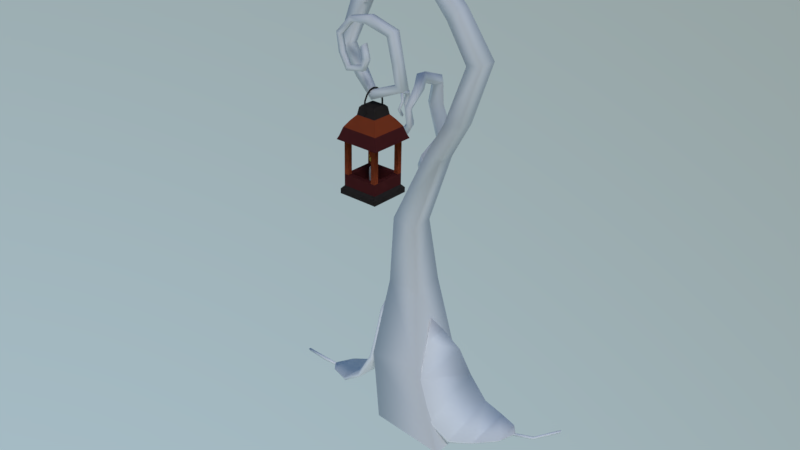 # Source: lantern.blend  (saved by Blender 2.79.0; exported with 4.5.12 LTS)
import bpy
from mathutils import Matrix  # noqa: F401  (used for matrix-valued properties, if any)

bpy.ops.wm.read_factory_settings(use_empty=True)
scene = bpy.context.scene
scene.name = 'Scene'

# ---- collections
col_collection_1 = bpy.data.collections.new('Collection 1'); scene.collection.children.link(col_collection_1)

# ---- materials (node trees are filled in below, after node groups)
mat_leaf = bpy.data.materials.new('leaf')
mat_leaf.alpha_threshold = 0.0
mat_leaf.use_transparent_shadow = False
mat_leaf.diffuse_color = (1.0, 1.0, 1.0, 1.0)
mat_leaf.roughness = 0.5
mat_leaf.specular_intensity = 0.0
mat_wood = bpy.data.materials.new('wood')
mat_wood.alpha_threshold = 0.0
mat_wood.use_transparent_shadow = False
mat_wood.roughness = 0.5
mat_wood.specular_intensity = 0.0
mat_white = bpy.data.materials.new('White')
mat_white.alpha_threshold = 0.0
mat_white.use_transparent_shadow = False
mat_white.diffuse_color = (0.9823, 0.9473, 0.8796, 1.0)
mat_white.roughness = 0.5
mat_white.specular_intensity = 0.0
mat_red = bpy.data.materials.new('Red')
mat_red.alpha_threshold = 0.0
mat_red.use_transparent_shadow = False
mat_red.diffuse_color = (0.1559, 0.0319, 0.0319, 1.0)
mat_red.roughness = 0.5
mat_red.specular_intensity = 0.0
mat_dark_orange = bpy.data.materials.new('Dark Orange')
mat_dark_orange.alpha_threshold = 0.0
mat_dark_orange.use_transparent_shadow = False
mat_dark_orange.diffuse_color = (0.4969, 0.09531, 0.0356, 1.0)
mat_dark_orange.roughness = 0.5
mat_dark_orange.specular_intensity = 0.0
mat_brown = bpy.data.materials.new('Brown')
mat_brown.alpha_threshold = 0.0
mat_brown.use_transparent_shadow = False
mat_brown.diffuse_color = (0.06125, 0.04971, 0.04519, 1.0)
mat_brown.roughness = 0.5
mat_brown.specular_intensity = 0.0
mat_emit_yellow = bpy.data.materials.new('Emit Yellow')
mat_emit_yellow.alpha_threshold = 0.0
mat_emit_yellow.use_transparent_shadow = False
mat_emit_yellow.diffuse_color = (0.8388, 0.6445, 0.1746, 1.0)
mat_emit_yellow.roughness = 0.5
mat_emit_yellow.specular_intensity = 0.0
mat_emit_dark_orange = bpy.data.materials.new('Emit Dark Orange')
mat_emit_dark_orange.alpha_threshold = 0.0
mat_emit_dark_orange.use_transparent_shadow = False
mat_emit_dark_orange.diffuse_color = (0.4969, 0.09531, 0.0356, 1.0)
mat_emit_dark_orange.roughness = 0.5
mat_emit_dark_orange.specular_intensity = 0.0
mat_emit_red = bpy.data.materials.new('Emit Red')
mat_emit_red.alpha_threshold = 0.0
mat_emit_red.use_transparent_shadow = False
mat_emit_red.diffuse_color = (0.1559, 0.0319, 0.0319, 1.0)
mat_emit_red.roughness = 0.5
mat_emit_red.specular_intensity = 0.0

# ---- node groups
ng_auto_smooth = bpy.data.node_groups.new('Auto Smooth', 'GeometryNodeTree')
_s = ng_auto_smooth.interface.new_socket(name='Geometry', in_out='OUTPUT', socket_type='NodeSocketGeometry')
_s = ng_auto_smooth.interface.new_socket(name='Geometry', in_out='INPUT', socket_type='NodeSocketGeometry')
_s = ng_auto_smooth.interface.new_socket(name='Angle', in_out='INPUT', socket_type='NodeSocketFloat')
_s.subtype = 'ANGLE'
_s.min_value = 0.0
_s.max_value = 3.142
ng_auto_smooth.is_modifier = True
_N = ng_auto_smooth.nodes; _L = ng_auto_smooth.links
n0 = _N.new('NodeGroupOutput'); n0.name = 'Group Output'; n0.location = (480, -100)
n1 = _N.new('NodeGroupInput'); n1.name = 'Group Input'; n1.location = (-420, -300)
n2 = _N.new('NodeGroupInput'); n2.name = 'Group Input.001'; n2.location = (-60, -100)
n3 = _N.new('GeometryNodeSetShadeSmooth'); n3.name = 'Set Shade Smooth'; n3.location = (120, -100)
n3.domain = 'EDGE'
n4 = _N.new('GeometryNodeSetShadeSmooth'); n4.name = 'Set Shade Smooth.001'; n4.location = (300, -100)
n5 = _N.new('GeometryNodeInputMeshEdgeAngle'); n5.name = 'Edge Angle'; n5.location = (-420, -220)
n6 = _N.new('GeometryNodeInputEdgeSmooth'); n6.name = 'Is Edge Smooth'; n6.location = (-60, -160)
n7 = _N.new('GeometryNodeInputShadeSmooth'); n7.name = 'Is Face Smooth'; n7.location = (-240, -340)
n8 = _N.new('FunctionNodeBooleanMath'); n8.name = 'Boolean Math'; n8.location = (-60, -220)
n9 = _N.new('FunctionNodeCompare'); n9.name = 'Compare'; n9.location = (-240, -180)
n9.operation = 'LESS_EQUAL'
_L.new(n5.outputs[0], n9.inputs[0])
_L.new(n4.outputs[0], n0.inputs[0])
_L.new(n1.outputs[1], n9.inputs[1])
_L.new(n9.outputs[0], n8.inputs[0])
_L.new(n7.outputs[0], n8.inputs[1])
_L.new(n2.outputs[0], n3.inputs[0])
_L.new(n6.outputs[0], n3.inputs[1])
_L.new(n3.outputs[0], n4.inputs[0])
_L.new(n8.outputs[0], n3.inputs[2])
n0.is_active_output = True

# ---- material node trees

# ---- world
world_world = bpy.data.worlds.new('World'); scene.world = world_world
world_world.use_nodes = True; world_world.node_tree.nodes.clear()
_N = world_world.node_tree.nodes; _L = world_world.node_tree.links
n0 = _N.new('ShaderNodeOutputWorld'); n0.name = 'World Output'; n0.location = (300, 300)
n1 = _N.new('ShaderNodeBackground'); n1.name = 'Background'; n1.location = (10, 300)
n1.inputs[1].default_value = 2.0
n2 = _N.new('ShaderNodeTexSky'); n2.name = 'Sky Texture'; n2.location = (-190, 300)
n2.sky_type = 'HOSEK_WILKIE'
n2.sun_direction = (0.5061, -0.01619, 0.8623)
n2.sun_elevation = 1.571
_L.new(n1.outputs[0], n0.inputs[0])
_L.new(n2.outputs[0], n1.inputs[0])
n0.is_active_output = True
world_world.color = (0.05088, 0.05088, 0.05088)
world_world.use_sun_shadow = False
world_world.sun_shadow_jitter_overblur = 0.0
world_world.cycles.sampling_method = 'MANUAL'

# ---- lights
light_sun = bpy.data.lights.new('Sun', 'SUN')
light_sun.transmission_factor = 0.0
light_sun.angle = 0.1993
light_sun.energy = 1.0
light_sun.shadow_buffer_clip_start = 0.5
light_sun.shadow_soft_size = 0.1
light_sun.shadow_cascade_max_distance = 1000.0

# ---- meshes
me_cube_001 = bpy.data.meshes.new('Cube.001')
me_cube_001.from_pydata([(0.9316, 0.3625, 0.3774), (0.04207, 1.028, -0.5914), (0.7078, -0.4038, 0.3525), (0.6384, -1.723, -0.655), (-0.4081, 0.588, -0.8356), (-0.5067, 0.04687, -1.211), (0.6102, -2.06, -1.367), (-0.2563, -0.9934, -1.783), (0.1493, -1.718, -1.919), (0.5771, -1.123, -0.08162), (1.682, 2.428, -0.9068), (1.644, 2.429, -0.9418), (1.318, 1.889, -0.5742), (1.271, 1.881, -0.6044), (1.027, 1.475, -0.3445), (0.9958, 1.489, -0.3731), (0.5561, -2.331, -2.076), (0.5298, -2.293, -2.108), (1.074, 1.492, -0.3654), (1.015, 1.532, -0.4288), (1.111, 1.213, -0.1083), (0.6287, 1.497, -0.6279), (0.9645, 0.4203, 0.3014), (0.0816, 1.07, -0.6558), (0.7615, -0.3806, 0.2746), (0.6961, -1.725, -0.7427), (-0.3338, 0.61, -0.923), (-0.4432, 0.0594, -1.285), (0.7017, -2.023, -1.437), (-0.2348, -0.9959, -1.815), (0.2116, -1.698, -1.971), (0.6584, -1.123, -0.1734), (0.5758, 1.489, -0.563), (1.053, 1.205, -0.04204), (0.9922, 1.599, -0.3703), (1.049, 1.562, -0.3045), (0.5236, -2.299, -2.104), (0.5495, -2.338, -2.071), (0.9844, 1.525, -0.328), (1.016, 1.51, -0.2982), (1.252, 1.926, -0.5515), (1.298, 1.936, -0.5135), (1.618, 2.461, -0.8922), (1.659, 2.455, -0.8593)], [], [(3, 7, 8, 6), (21, 23, 1, 32), (18, 19, 34, 35), (39, 41, 40, 38), (2, 4, 5, 9), (29, 30, 8, 7), (24, 22, 0, 2), (31, 25, 29, 27), (25, 28, 30, 29), (30, 28, 16, 17), (24, 31, 27, 26), (22, 23, 21, 20), (24, 26, 23, 22), (20, 21, 19, 18), (41, 43, 42, 40), (28, 25, 3, 6), (19, 21, 32, 34), (31, 24, 2, 9), (22, 20, 33, 0), (23, 26, 4, 1), (26, 27, 5, 4), (8, 36, 37, 6), (33, 35, 34, 32), (2, 0, 1, 4), (12, 13, 11, 10), (9, 5, 7, 3), (0, 33, 32, 1), (14, 15, 13, 12), (27, 29, 7, 5), (25, 31, 9, 3), (20, 18, 35, 33), (17, 16, 37, 36), (16, 28, 6, 37), (30, 17, 36, 8), (15, 14, 39, 38), (13, 15, 38, 40), (14, 12, 41, 39), (10, 11, 42, 43), (11, 13, 40, 42), (12, 10, 43, 41)])
me_cube_001.polygons.foreach_set('use_smooth', [True] * 40)
_uv = me_cube_001.uv_layers.new(name='UVMap')
_uv.uv.foreach_set('vector', [0.722, 0.2539, 0.728, 0.7697, 0.8172, 0.6772, 0.8178, 0.3436, 0.227, 0.6966, 0.352, 0.8518, 0.3536, 0.8519, 0.2302, 0.6967, 0.1697, 0.4565, 0.1577, 0.5025, 0.1577, 0.5025, 0.1697, 0.4565, 0.1713, 0.4645, 0.1114, 0.4539, 0.1111, 0.489, 0.1628, 0.4967, 0.4686, 0.1389, 0.4916, 0.8722, 0.6108, 0.8176, 0.6019, 0.1769, 0.7273, 0.7696, 0.8139, 0.677, 0.8172, 0.6772, 0.728, 0.7697, 0.47, 0.139, 0.3392, 0.1871, 0.3407, 0.1871, 0.4686, 0.1389, 0.6034, 0.177, 0.7214, 0.2538, 0.7273, 0.7696, 0.6125, 0.8177, 0.7214, 0.2538, 0.8145, 0.3434, 0.8139, 0.677, 0.7273, 0.7696, 0.8139, 0.677, 0.8145, 0.3434, 0.9134, 0.5217, 0.912, 0.534, 0.47, 0.139, 0.6034, 0.177, 0.6125, 0.8177, 0.493, 0.8723, 0.3392, 0.1871, 0.352, 0.8518, 0.227, 0.6966, 0.2378, 0.3192, 0.47, 0.139, 0.493, 0.8723, 0.352, 0.8518, 0.3392, 0.1871, 0.2378, 0.3192, 0.227, 0.6966, 0.1577, 0.5025, 0.1697, 0.4565, 0.1114, 0.4539, 0.05724, 0.4345, 0.05451, 0.4851, 0.1111, 0.489, 0.8145, 0.3434, 0.7214, 0.2538, 0.722, 0.2539, 0.8178, 0.3436, 0.1577, 0.5025, 0.227, 0.6966, 0.2302, 0.6967, 0.1577, 0.5025, 0.6034, 0.177, 0.47, 0.139, 0.4686, 0.1389, 0.6019, 0.1769, 0.3392, 0.1871, 0.2378, 0.3192, 0.2411, 0.3194, 0.3407, 0.1871, 0.352, 0.8518, 0.493, 0.8723, 0.4916, 0.8722, 0.3536, 0.8519, 0.493, 0.8723, 0.6125, 0.8177, 0.6108, 0.8176, 0.4916, 0.8722, 0.8172, 0.6772, 0.9115, 0.5339, 0.9129, 0.5215, 0.8178, 0.3436, 0.2411, 0.3194, 0.1697, 0.4565, 0.1577, 0.5025, 0.2302, 0.6967, 0.4686, 0.1389, 0.3407, 0.1871, 0.3536, 0.8519, 0.4916, 0.8722, 0.1114, 0.4539, 0.1111, 0.489, 0.05451, 0.4851, 0.05724, 0.4345, 0.6019, 0.1769, 0.6108, 0.8176, 0.728, 0.7697, 0.722, 0.2539, 0.3407, 0.1871, 0.2411, 0.3194, 0.2302, 0.6967, 0.3536, 0.8519, 0.1713, 0.4645, 0.1628, 0.4967, 0.1111, 0.489, 0.1114, 0.4539, 0.6125, 0.8177, 0.7273, 0.7696, 0.728, 0.7697, 0.6108, 0.8176, 0.7214, 0.2538, 0.6034, 0.177, 0.6019, 0.1769, 0.722, 0.2539, 0.2378, 0.3192, 0.1697, 0.4565, 0.1697, 0.4565, 0.2411, 0.3194, 0.912, 0.534, 0.9134, 0.5217, 0.9129, 0.5215, 0.9115, 0.5339, 0.9134, 0.5217, 0.8145, 0.3434, 0.8178, 0.3436, 0.9129, 0.5215, 0.8139, 0.677, 0.912, 0.534, 0.9115, 0.5339, 0.8172, 0.6772, 0.1628, 0.4967, 0.1713, 0.4645, 0.1713, 0.4645, 0.1628, 0.4967, 0.1111, 0.489, 0.1628, 0.4967, 0.1628, 0.4967, 0.1111, 0.489, 0.1713, 0.4645, 0.1114, 0.4539, 0.1114, 0.4539, 0.1713, 0.4645, 0.05724, 0.4345, 0.05451, 0.4851, 0.05451, 0.4851, 0.05724, 0.4345, 0.05451, 0.4851, 0.1111, 0.489, 0.1111, 0.489, 0.05451, 0.4851, 0.1114, 0.4539, 0.05724, 0.4345, 0.05724, 0.4345, 0.1114, 0.4539])
me_cube_001.materials.append(mat_leaf)
me_cube_001.use_remesh_preserve_volume = False
me_cube_001.use_remesh_preserve_attributes = False
me_cube_001.use_mirror_vertex_groups = False
me_cube_001.update()
me_cube = bpy.data.meshes.new('Cube')
me_cube.from_pydata([(-0.3381, 0.1561, -0.7018), (-0.4161, 0.3886, 0.3882), (-0.3654, 0.7937, -0.7018), (-0.4331, 0.6625, 0.3882), (0.3023, 0.07716, -0.7018), (-0.1169, 0.3473, 0.3882), (0.2726, 0.7378, -0.7018), (-0.1572, 0.6472, 0.3882), (-0.04706, 0.3463, 1.548), (-0.04816, 0.4768, 1.548), (0.08637, 0.3375, 1.524), (0.08527, 0.468, 1.524), (0.452, 0.1014, 2.344), (0.452, 0.2316, 2.344), (0.5793, 0.09207, 2.372), (0.5793, 0.2221, 2.372), (-0.3011, 0.2996, 0.9878), (-0.3164, 0.5006, 0.9878), (-0.08741, 0.2649, 0.96), (-0.1238, 0.4901, 0.96), (0.4076, 0.1016, 1.914), (0.2755, 0.1172, 1.914), (0.2755, 0.2498, 1.914), (0.4076, 0.2379, 1.914), (0.3774, -0.006365, 2.643), (0.3774, 0.1059, 2.643), (0.4578, -0.01342, 2.721), (0.4578, 0.09785, 2.721), (0.2032, 0.01659, 2.818), (0.2032, 0.129, 2.818), (0.2265, 0.01485, 2.928), (0.2265, 0.1259, 2.928), (-0.06258, -0.1106, 2.802), (-0.06258, 0.0006847, 2.802), (-0.1383, -0.1133, 2.884), (-0.1383, -0.0001318, 2.884), (-0.2228, -0.08336, 2.661), (-0.2228, 0.02166, 2.661), (-0.3216, -0.07829, 2.688), (-0.3216, 0.02362, 2.688), (-0.2469, -0.2064, 2.416), (-0.2469, -0.121, 2.416), (-0.3341, -0.1964, 2.415), (-0.3341, -0.1078, 2.415), (-0.1698, -0.1802, 2.263), (-0.1698, -0.1081, 2.263), (-0.2113, -0.1742, 2.208), (-0.2113, -0.1034, 2.208), (-0.003765, -0.2748, 2.184), (-0.003765, -0.2144, 2.184), (-0.002895, -0.2682, 2.124), (-0.002896, -0.2073, 2.124), (0.218, -0.3009, 2.275), (0.218, -0.2384, 2.275), (0.2708, -0.2935, 2.243), (0.2708, -0.2314, 2.243), (0.2463, -0.3662, 2.442), (0.2463, -0.3137, 2.442), (0.2988, -0.3629, 2.445), (0.2988, -0.3093, 2.445), (0.212, -0.3692, 2.598), (0.212, -0.3115, 2.598), (0.2571, -0.3621, 2.633), (0.2571, -0.3059, 2.633), (0.09607, -0.4273, 2.667), (0.09607, -0.3736, 2.667), (0.114, -0.422, 2.718), (0.114, -0.3682, 2.718), (-0.02644, -0.413, 2.654), (-0.02644, -0.3782, 2.654), (-0.04497, -0.4106, 2.684), (-0.04497, -0.3758, 2.684), (-0.0934, -0.4439, 2.568), (-0.0934, -0.4091, 2.568), (-0.1244, -0.4411, 2.584), (-0.1244, -0.4061, 2.584), (-0.08026, -0.4365, 2.457), (-0.08026, -0.4015, 2.457), (-0.115, -0.4335, 2.456), (-0.115, -0.3989, 2.456), (-0.01402, -0.4655, 2.393), (-0.01402, -0.4308, 2.393), (-0.02924, -0.4637, 2.362), (-0.02924, -0.4287, 2.362), (0.07854, -0.449, 2.41), (0.07854, -0.4141, 2.41), (0.08934, -0.4475, 2.377), (0.08934, -0.4128, 2.377), (0.1133, -0.4748, 2.47), (0.1133, -0.4401, 2.47), (0.1474, -0.4741, 2.463), (0.1474, -0.4393, 2.463), (0.07754, -0.453, 2.531), (0.07754, -0.4182, 2.531), (0.1044, -0.453, 2.553), (0.1044, -0.4182, 2.553), (-0.4432, 0.2238, -0.1912), (-0.4652, 0.683, -0.1942), (-0.01043, 0.6555, -0.1315), (0.02437, 0.161, -0.1267), (-0.1072, 0.365, 1.309), (-0.08845, 0.404, 1.415), (-0.01493, 0.3991, 1.273), (0.003338, 0.4453, 1.378), (-0.3545, 0.6356, 1.274), (-0.3026, 0.6119, 1.373), (-0.2723, 0.6928, 1.236), (-0.2232, 0.6744, 1.338), (-0.4981, 0.9335, 1.647), (-0.4344, 0.875, 1.643), (-0.4268, 1.016, 1.641), (-0.3521, 0.9328, 1.647), (-0.4238, 0.891, 1.866), (-0.3849, 0.8545, 1.821), (-0.3771, 0.94, 1.879), (-0.3356, 0.9018, 1.837), (-0.3962, 0.6696, 1.954), (-0.3857, 0.6836, 1.894), (-0.3452, 0.699, 1.975), (-0.336, 0.708, 1.914), (-0.3058, 0.5269, 1.919), (-0.3089, 0.5636, 1.875), (-0.2556, 0.5443, 1.937), (-0.2565, 0.5791, 1.891), (-0.3929, 0.9039, 1.383), (-0.3133, 0.9675, 1.356), (-0.2574, 0.9337, 1.428), (-0.3377, 0.8648, 1.452), (-0.2938, 0.4126, 1.792), (-0.3049, 0.4488, 1.776), (-0.2537, 0.4213, 1.8), (-0.2657, 0.4557, 1.781), (-0.2901, 0.4267, 1.656), (-0.3003, 0.4649, 1.668), (-0.2497, 0.433, 1.654), (-0.2595, 0.4723, 1.664), (-0.3912, 0.4913, 1.553), (-0.3876, 0.5048, 1.592), (-0.3539, 0.5053, 1.54), (-0.3535, 0.5198, 1.579), (-0.4582, 0.6466, 1.567), (-0.4397, 0.6336, 1.602), (-0.4274, 0.6694, 1.554), (-0.4092, 0.6587, 1.59), (-0.5296, 0.6841, 1.702), (-0.5005, 0.6542, 1.699), (-0.5036, 0.7147, 1.701), (-0.475, 0.6843, 1.7), (-0.488, 0.6586, 1.806), (-0.4718, 0.6454, 1.787), (-0.4697, 0.6777, 1.812), (-0.4524, 0.6638, 1.793), (-0.4649, 0.5676, 1.833), (-0.4626, 0.576, 1.813), (-0.4476, 0.5759, 1.84), (-0.4449, 0.5832, 1.82), (-0.4122, 0.517, 1.789), (-0.4149, 0.5326, 1.781), (-0.3965, 0.5202, 1.792), (-0.3986, 0.5356, 1.784), (-0.4285, 0.4962, 1.724), (-0.4314, 0.5123, 1.731), (-0.4125, 0.4985, 1.723), (-0.4152, 0.5151, 1.729), (-0.4372, 0.5405, 1.664), (-0.4361, 0.5492, 1.678), (-0.4231, 0.5444, 1.659), (-0.4221, 0.5542, 1.673)], [], [(96, 1, 3, 97), (97, 3, 7, 98), (98, 7, 5, 99), (99, 5, 1, 96), (17, 16, 8, 9), (21, 20, 14, 12), (16, 18, 10, 8), (19, 17, 9, 11), (18, 19, 11, 10), (14, 15, 27, 26), (23, 22, 13, 15), (20, 23, 15, 14), (22, 21, 12, 13), (5, 7, 19, 18), (7, 3, 17, 19), (1, 5, 18, 16), (3, 1, 16, 17), (9, 8, 21, 22), (10, 11, 23, 20), (11, 9, 22, 23), (8, 10, 20, 21), (26, 27, 31, 30), (13, 12, 24, 25), (12, 14, 26, 24), (15, 13, 25, 27), (28, 30, 34, 32), (25, 24, 28, 29), (24, 26, 30, 28), (27, 25, 29, 31), (31, 29, 33, 35), (30, 31, 35, 34), (29, 28, 32, 33), (34, 35, 39, 38), (33, 32, 36, 37), (32, 34, 38, 36), (35, 33, 37, 39), (38, 39, 43, 42), (37, 36, 40, 41), (36, 38, 42, 40), (39, 37, 41, 43), (40, 42, 46, 44), (43, 41, 45, 47), (42, 43, 47, 46), (41, 40, 44, 45), (46, 47, 51, 50), (45, 44, 48, 49), (44, 46, 50, 48), (47, 45, 49, 51), (49, 48, 52, 53), (48, 50, 54, 52), (51, 49, 53, 55), (50, 51, 55, 54), (52, 54, 58, 56), (55, 53, 57, 59), (54, 55, 59, 58), (53, 52, 56, 57), (58, 59, 63, 62), (57, 56, 60, 61), (56, 58, 62, 60), (59, 57, 61, 63), (60, 62, 66, 64), (63, 61, 65, 67), (62, 63, 67, 66), (61, 60, 64, 65), (67, 65, 69, 71), (66, 67, 71, 70), (65, 64, 68, 69), (64, 66, 70, 68), (70, 71, 75, 74), (69, 68, 72, 73), (68, 70, 74, 72), (71, 69, 73, 75), (72, 74, 78, 76), (75, 73, 77, 79), (74, 75, 79, 78), (73, 72, 76, 77), (78, 79, 83, 82), (77, 76, 80, 81), (76, 78, 82, 80), (79, 77, 81, 83), (82, 83, 87, 86), (81, 80, 84, 85), (80, 82, 86, 84), (83, 81, 85, 87), (84, 86, 90, 88), (87, 85, 89, 91), (86, 87, 91, 90), (85, 84, 88, 89), (90, 91, 95, 94), (89, 88, 92, 93), (88, 90, 94, 92), (91, 89, 93, 95), (4, 99, 96, 0), (6, 98, 99, 4), (2, 97, 98, 6), (0, 96, 97, 2), (92, 94, 95, 93), (125, 124, 108, 110), (102, 100, 104, 106), (103, 102, 106, 107), (100, 101, 105, 104), (101, 103, 107, 105), (108, 109, 113, 112), (126, 125, 110, 111), (124, 127, 109, 108), (127, 126, 111, 109), (109, 111, 115, 113), (110, 108, 112, 114), (111, 110, 114, 115), (114, 112, 116, 118), (115, 114, 118, 119), (112, 113, 117, 116), (113, 115, 119, 117), (119, 118, 122, 123), (116, 117, 121, 120), (117, 119, 123, 121), (118, 116, 120, 122), (105, 107, 126, 127), (104, 105, 127, 124), (107, 106, 125, 126), (106, 104, 124, 125), (120, 121, 129, 128), (121, 123, 131, 129), (122, 120, 128, 130), (123, 122, 130, 131), (128, 129, 133, 132), (129, 131, 135, 133), (130, 128, 132, 134), (131, 130, 134, 135), (133, 135, 139, 137), (134, 132, 136, 138), (135, 134, 138, 139), (132, 133, 137, 136), (138, 136, 140, 142), (139, 138, 142, 143), (136, 137, 141, 140), (137, 139, 143, 141), (140, 141, 145, 144), (141, 143, 147, 145), (142, 140, 144, 146), (143, 142, 146, 147), (146, 144, 148, 150), (147, 146, 150, 151), (144, 145, 149, 148), (145, 147, 151, 149), (150, 148, 152, 154), (151, 150, 154, 155), (148, 149, 153, 152), (149, 151, 155, 153), (152, 153, 157, 156), (153, 155, 159, 157), (154, 152, 156, 158), (155, 154, 158, 159), (158, 156, 160, 162), (159, 158, 162, 163), (156, 157, 161, 160), (157, 159, 163, 161), (163, 162, 166, 167), (160, 161, 165, 164), (161, 163, 167, 165), (162, 160, 164, 166), (167, 166, 164, 165)])
me_cube.polygons.foreach_set('use_smooth', [True] * 162)
_uv = me_cube.uv_layers.new(name='UVMap')
_uv.uv.foreach_set('vector', [1.486, 0.2774, 1.662, -0.3332, 1.98, -0.3342, 2.018, 0.2802, -0.4303, -0.9476, -0.4378, -0.3185, -0.7572, -0.3033, -0.9535, -0.8549, 0.7066, 0.1883, 0.7093, -0.3952, 1.06, -0.3869, 1.281, 0.1872, 0.09913, 1.808, 0.282, 1.261, 0.6279, 1.274, 0.6369, 1.898, 1.766, -0.9523, 1.532, -0.9511, 1.539, -1.5, 1.689, -1.499, -0.09925, -0.4058, -0.252, -0.4116, -0.4303, -0.9141, -0.2842, -0.8782, 0.5235, 0.6206, 0.2753, 0.6411, 0.09758, 0.02599, 0.2531, 0.0062, -0.763, 0.3297, -0.5386, 0.349, -0.8209, 0.9658, -0.9765, 0.9479, 1.175, -0.9708, 0.9108, -0.9789, 0.9822, -1.499, 1.133, -1.5, 1.468, 1.282, 1.616, 1.265, 1.529, 1.676, 1.402, 1.691, -1.324, 1.408, -1.172, 1.4, -1.354, 1.873, -1.5, 1.91, 1.466, 0.8577, 1.622, 0.8398, 1.616, 1.265, 1.468, 1.282, 1.819, 1.845, 1.669, 1.823, 1.686, 1.395, 1.833, 1.416, 1.06, -0.3869, 0.7093, -0.3952, 0.9108, -0.9789, 1.175, -0.9708, -0.7572, -0.3033, -0.4378, -0.3185, -0.5386, 0.349, -0.763, 0.3297, 0.6279, 1.274, 0.282, 1.261, 0.2753, 0.6411, 0.5235, 0.6206, 1.98, -0.3342, 1.662, -0.3332, 1.532, -0.9511, 1.766, -0.9523, 0.6397, 1.528, 0.768, 1.603, 0.768, 2.106, 0.6369, 2.032, 1.976, 2.005, 1.84, 2.059, 1.833, 1.594, 1.976, 1.539, -0.9765, 0.9479, -0.8209, 0.9658, -1.172, 1.4, -1.324, 1.408, 0.2531, 0.0062, 0.09758, 0.02599, -0.252, -0.4116, -0.09925, -0.4058, 1.402, 1.691, 1.529, 1.676, 1.622, 1.954, 1.495, 1.968, 1.833, 1.416, 1.686, 1.395, 1.622, 1.049, 1.75, 1.068, -0.2842, -0.8782, -0.4303, -0.9141, -0.2714, -1.287, -0.1818, -1.199, -1.5, 1.91, -1.354, 1.873, -1.249, 2.204, -1.338, 2.292, 0.02748, -1.381, 0.005436, -1.5, 0.4293, -1.44, 0.3377, -1.354, 1.75, 1.068, 1.622, 1.049, 1.706, 0.8398, 1.833, 0.8586, -0.1818, -1.199, -0.2714, -1.287, 0.005436, -1.5, 0.02748, -1.381, -1.338, 2.292, -1.249, 2.204, -1.039, 2.381, -1.061, 2.5, -1.061, 2.5, -1.039, 2.381, -0.7285, 2.365, -0.6366, 2.45, 2.141, 0.8592, 2.268, 0.8398, 2.19, 1.251, 2.061, 1.271, 2.315, -0.3006, 2.192, -0.3306, 2.139, -0.6368, 2.262, -0.6071, 2.061, 1.271, 2.19, 1.251, 2.268, 1.484, 2.152, 1.502, 2.262, -0.6071, 2.139, -0.6368, 2.2, -0.8313, 2.315, -0.8032, 0.3377, -1.354, 0.4293, -1.44, 0.6321, -1.22, 0.5165, -1.195, -0.6366, 2.45, -0.7285, 2.365, -0.5505, 2.204, -0.4347, 2.227, 2.184, -0.2728, 2.297, -0.3006, 2.238, 0.0122, 2.139, 0.03632, 0.9292, 1.998, 0.8135, 1.966, 0.768, 1.696, 0.8621, 1.723, 0.5165, -1.195, 0.6321, -1.22, 0.6369, -0.9258, 0.5361, -0.9314, -0.4347, 2.227, -0.5505, 2.204, -0.5309, 1.956, -0.4303, 1.948, 0.5361, -0.9314, 0.6369, -0.9258, 0.4847, -0.7069, 0.4393, -0.769, -0.4303, 1.948, -0.5309, 1.956, -0.6283, 1.794, -0.5831, 1.731, 2.139, 0.03632, 2.238, 0.0122, 2.297, 0.2493, 2.218, 0.2686, 0.8621, 1.723, 0.768, 1.696, 0.8498, 1.528, 0.9292, 1.551, 2.211, 0.2896, 2.288, 0.2686, 2.206, 0.4994, 2.139, 0.5174, 2.413, 0.7228, 2.334, 0.6983, 2.288, 0.521, 2.355, 0.5415, 0.4393, -0.769, 0.4847, -0.7069, 0.2415, -0.6267, 0.2453, -0.6915, -0.5831, 1.731, -0.6283, 1.794, -0.8218, 1.728, -0.826, 1.663, 2.355, 0.5415, 2.288, 0.521, 2.344, 0.2686, 2.413, 0.2898, 0.2453, -0.6915, 0.2415, -0.6267, -0.06987, -0.7677, -0.007104, -0.8001, -0.826, 1.663, -0.8218, 1.728, -1.074, 1.84, -1.137, 1.808, 2.139, 0.5174, 2.206, 0.4994, 2.288, 0.807, 2.221, 0.8254, -0.007104, -0.8001, -0.06987, -0.7677, -0.09171, -0.9881, -0.03096, -0.9823, -1.137, 1.808, -1.074, 1.84, -1.096, 2.029, -1.157, 2.035, 2.31, 0.8547, 2.38, 0.8398, 2.329, 1.056, 2.268, 1.069, 2.422, -0.4613, 2.352, -0.4774, 2.315, -0.6633, 2.374, -0.6498, 2.268, 1.069, 2.329, 1.056, 2.38, 1.258, 2.317, 1.271, 2.374, -0.6498, 2.315, -0.6633, 2.357, -0.8313, 2.422, -0.8165, -0.03096, -0.9823, -0.09171, -0.9881, -0.03493, -1.189, 0.01588, -1.149, -1.157, 2.035, -1.096, 2.029, -1.049, 2.194, -1.099, 2.233, 0.01588, -1.149, -0.03493, -1.189, 0.1361, -1.276, 0.1547, -1.22, -1.099, 2.233, -1.049, 2.194, -0.909, 2.27, -0.9274, 2.325, 2.317, 1.271, 2.38, 1.258, 2.358, 1.399, 2.298, 1.412, 2.484, 0.04742, 2.42, 0.03583, 2.399, -0.07574, 2.459, -0.06494, -0.9274, 2.325, -0.909, 2.27, -0.7676, 2.251, -0.7447, 2.281, 1.012, 1.813, 0.9493, 1.816, 0.9475, 1.64, 0.9877, 1.638, 2.459, -0.06494, 2.399, -0.07574, 2.445, -0.2021, 2.484, -0.1951, 0.1547, -1.22, 0.1361, -1.276, 0.3186, -1.231, 0.2958, -1.2, 0.9877, 1.638, 0.9475, 1.64, 0.9711, 1.531, 1.012, 1.528, 2.484, -0.1951, 2.445, -0.2021, 2.413, -0.3006, 2.451, -0.2936, 0.2958, -1.2, 0.3186, -1.231, 0.4069, -1.121, 0.3703, -1.105, -0.7447, 2.281, -0.7676, 2.251, -0.6934, 2.158, -0.6568, 2.173, 0.3703, -1.105, 0.4069, -1.121, 0.3901, -0.9829, 0.3499, -0.9857, -0.6568, 2.173, -0.6934, 2.158, -0.7144, 2.039, -0.6743, 2.035, 2.045, 1.795, 2.005, 1.799, 1.976, 1.663, 2.016, 1.659, 2.004, 1.799, 2.044, 1.804, 2.016, 1.921, 1.976, 1.916, 2.016, 1.659, 1.976, 1.663, 2.005, 1.543, 2.045, 1.539, 1.976, 1.916, 2.016, 1.921, 2.044, 2.012, 2.004, 2.007, 0.3499, -0.9857, 0.3901, -0.9829, 0.2871, -0.8856, 0.2709, -0.92, -0.6743, 2.035, -0.7144, 2.039, -0.7936, 1.977, -0.7776, 1.942, 1.001, 2.027, 0.9609, 2.026, 0.9475, 1.898, 0.9868, 1.898, 2.289, 0.7294, 2.328, 0.7228, 2.328, 0.8258, 2.288, 0.8324, 0.2709, -0.92, 0.2871, -0.8856, 0.1499, -0.9061, 0.1639, -0.9414, -0.7776, 1.942, -0.7936, 1.977, -0.9005, 1.997, -0.9147, 1.962, 0.1639, -0.9414, 0.1499, -0.9061, 0.087, -1.002, 0.1269, -1.008, -0.9147, 1.962, -0.9005, 1.997, -0.9371, 2.066, -0.977, 2.06, 0.9868, 1.898, 0.9475, 1.898, 0.9612, 1.816, 1.001, 1.817, 1.576, 2.1, 1.536, 2.098, 1.503, 2.039, 1.543, 2.041, 1.122, 1.985, 1.161, 1.993, 1.161, 2.103, 1.122, 2.095, 1.543, 2.041, 1.503, 2.039, 1.536, 1.968, 1.576, 1.97, 0.1269, -1.008, 0.087, -1.002, 0.1405, -1.098, 0.1707, -1.073, -0.977, 2.06, -0.9371, 2.066, -0.8931, 2.128, -0.9232, 2.153, -0.2471, 2.416, 0.09913, 1.808, 0.6369, 1.898, 0.4936, 2.444, 0.6369, 0.8673, 0.7066, 0.1883, 1.281, 0.1872, 1.402, 0.8673, -0.5744, -1.5, -0.4303, -0.9476, -0.9535, -0.8549, -1.312, -1.463, 1.402, 0.8398, 1.486, 0.2774, 2.018, 0.2802, 2.139, 0.8398, 0.8042, 2.036, 0.768, 2.037, 0.768, 1.999, 0.8042, 1.998, 2.467, 1.499, 2.398, 1.467, 2.38, 1.164, 2.467, 1.169, 2.061, 1.539, 1.964, 1.522, 1.833, 1.146, 1.931, 1.135, 2.28, -0.897, 2.183, -0.8313, 2.139, -1.181, 2.241, -1.173, 1.284, 1.398, 1.394, 1.452, 1.344, 1.701, 1.237, 1.72, 1.13, 1.398, 1.237, 1.402, 1.118, 1.733, 1.012, 1.704, 2.061, 1.803, 2.132, 1.787, 2.227, 1.965, 2.193, 2.02, 2.38, 0.8933, 2.472, 0.8398, 2.472, 1.164, 2.387, 1.149, 2.122, 1.502, 2.2, 1.564, 2.132, 1.787, 2.061, 1.803, 2.2, 1.564, 2.287, 1.521, 2.227, 1.772, 2.132, 1.787, 2.132, 1.787, 2.227, 1.772, 2.287, 1.971, 2.227, 1.965, 2.491, 2.03, 2.404, 2.03, 2.438, 1.779, 2.491, 1.761, 1.012, 1.428, 0.998, 1.528, 0.7458, 1.441, 0.8044, 1.394, 2.399, 0.1509, 2.328, 0.1173, 2.297, -0.1295, 2.368, -0.1184, 0.8044, 1.394, 0.7458, 1.441, 0.6369, 1.179, 0.7079, 1.187, 1.384, 0.8673, 1.385, 0.9376, 1.178, 0.9933, 1.121, 0.9513, 2.386, 1.952, 2.316, 1.991, 2.338, 1.804, 2.404, 1.788, 0.7079, 1.187, 0.6369, 1.179, 0.7011, 1.0, 0.7537, 1.037, 1.121, 0.9513, 1.178, 0.9933, 1.085, 1.106, 1.02, 1.096, 2.404, 1.788, 2.338, 1.804, 2.287, 1.645, 2.353, 1.641, 2.368, -0.1184, 2.297, -0.1295, 2.334, -0.3002, 2.399, -0.3006, 1.012, 1.704, 1.118, 1.733, 1.237, 1.985, 1.124, 1.952, 1.237, 1.72, 1.344, 1.701, 1.394, 1.986, 1.318, 2.026, 2.241, -1.173, 2.139, -1.181, 2.208, -1.5, 2.28, -1.468, 1.931, 1.135, 1.833, 1.146, 1.96, 0.859, 2.061, 0.8398, 1.02, 1.096, 1.085, 1.106, 1.056, 1.266, 1.012, 1.279, 2.353, 1.641, 2.287, 1.645, 2.358, 1.502, 2.404, 1.504, 2.359, -1.5, 2.411, -1.47, 2.367, -1.34, 2.323, -1.358, 0.7537, 1.037, 0.7011, 1.0, 0.8478, 0.8673, 0.8661, 0.9058, 1.012, 1.279, 1.056, 1.266, 1.149, 1.343, 1.124, 1.381, 1.503, 2.19, 1.463, 2.212, 1.402, 2.098, 1.448, 2.085, 2.323, -1.358, 2.367, -1.34, 2.326, -1.198, 2.28, -1.205, 0.8661, 0.9058, 0.8478, 0.8673, 1.012, 0.8783, 0.9992, 0.9218, 1.448, 2.085, 1.402, 2.098, 1.459, 1.968, 1.503, 1.969, 2.28, -1.205, 2.326, -1.198, 2.411, -1.064, 2.365, -1.059, 2.355, -0.4371, 2.396, -0.4613, 2.396, -0.3134, 2.369, -0.3131, 1.124, 1.381, 1.149, 1.343, 1.24, 1.358, 1.257, 1.398, 2.434, -0.8644, 2.394, -0.8689, 2.397, -1.052, 2.434, -1.059, 2.399, 0.06893, 2.438, 0.04742, 2.438, 0.236, 2.401, 0.2274, 1.257, 1.398, 1.24, 1.358, 1.348, 1.251, 1.385, 1.267, 1.051, 1.985, 1.09, 1.99, 1.09, 2.148, 1.05, 2.132, 2.476, 1.502, 2.5, 1.538, 2.437, 1.646, 2.404, 1.651, 1.163, 2.001, 1.192, 1.985, 1.193, 2.123, 1.161, 2.123, 1.122, 2.164, 1.095, 2.151, 1.09, 1.988, 1.122, 1.985, 1.012, 2.011, 1.05, 1.985, 1.05, 2.157, 1.02, 2.146, 1.224, 2.114, 1.193, 2.117, 1.204, 1.994, 1.224, 1.985, 1.805, 2.04, 1.808, 2.077, 1.685, 2.067, 1.704, 2.043, 2.404, 1.651, 2.437, 1.646, 2.477, 1.739, 2.46, 1.761, 2.437, 1.646, 2.467, 1.645, 2.5, 1.745, 2.477, 1.739, 1.616, 2.151, 1.587, 2.14, 1.576, 2.037, 1.599, 2.037, 1.704, 2.043, 1.685, 2.067, 1.622, 1.968, 1.647, 1.968, 2.391, -1.059, 2.394, -1.031, 2.313, -1.002, 2.291, -1.013, 2.326, -0.4507, 2.355, -0.4613, 2.339, -0.382, 2.315, -0.3817, 2.291, -1.013, 2.313, -1.002, 2.299, -0.9358, 2.28, -0.9307, 2.315, -0.3817, 2.339, -0.382, 2.355, -0.311, 2.336, -0.3146, 1.599, 2.037, 1.576, 2.037, 1.598, 1.972, 1.616, 1.968, 1.647, 1.968, 1.622, 1.968, 1.665, 1.885, 1.679, 1.898, 1.83, 1.992, 1.813, 1.985, 1.808, 1.914, 1.827, 1.915, 1.679, 1.898, 1.665, 1.885, 1.726, 1.845, 1.725, 1.864, 2.28, -0.9307, 2.299, -0.9358, 2.319, -0.8857, 2.31, -0.8686, 2.296, 1.997, 2.314, 1.991, 2.306, 2.05, 2.287, 2.05, 1.725, 1.864, 1.726, 1.845, 1.808, 1.874, 1.798, 1.888, 2.31, -0.8686, 2.319, -0.8857, 2.391, -0.8694, 2.394, -0.8522, 2.287, 2.05, 2.306, 2.05, 2.312, 2.114, 2.295, 2.112, 1.827, 1.915, 1.808, 1.914, 1.813, 1.847, 1.83, 1.845, 2.312, 2.114, 2.314, 2.128, 2.297, 2.126, 2.295, 2.112])
me_cube.materials.append(mat_wood)
me_cube.use_remesh_preserve_volume = False
me_cube.use_remesh_preserve_attributes = False
me_cube.use_mirror_vertex_groups = False
me_cube.update()
me_cube_018 = bpy.data.meshes.new('Cube.018')
me_cube_018.from_pydata([(0.1738, -0.1012, -0.2942), (-0.15, -0.1463, -0.2884), (0.14, 0.1413, -0.2957), (-0.1837, 0.0962, -0.2899), (-0.1485, 0.1421, -0.2909), (0.09368, 0.1758, -0.2953), (-0.1035, -0.1808, -0.2889), (0.1387, -0.1471, -0.2932), (-0.1894, 0.1372, -0.2902), (0.1343, 0.1822, -0.296), (-0.1443, -0.1872, -0.2881), (0.1795, -0.1422, -0.2939), (0.1744, -0.1009, -0.2551), (-0.1493, -0.1459, -0.2493), (0.1407, 0.1416, -0.2567), (-0.1831, 0.09654, -0.2509), (-0.1479, 0.1424, -0.2518), (0.09433, 0.1761, -0.2562), (-0.1029, -0.1805, -0.2498), (0.1393, -0.1468, -0.2541), (-0.1888, 0.1375, -0.2511), (0.135, 0.1826, -0.2569), (-0.1436, -0.1869, -0.2491), (0.1802, -0.1418, -0.2549), (0.1519, -0.08798, -0.2307), (-0.1303, -0.1272, -0.2256), (0.1224, 0.1233, -0.232), (-0.1597, 0.08406, -0.227), (-0.129, 0.124, -0.2278), (0.08206, 0.1534, -0.2316), (-0.08981, -0.1573, -0.2261), (0.1212, -0.128, -0.2298), (-0.1647, 0.1197, -0.2272), (0.1175, 0.159, -0.2323), (-0.1253, -0.1629, -0.2254), (0.1568, -0.1237, -0.2305), (0.1534, -0.0872, -0.1405), (-0.1287, -0.1265, -0.1354), (0.1239, 0.1241, -0.1418), (-0.1582, 0.08484, -0.1368), (-0.1275, 0.1248, -0.1376), (0.08357, 0.1542, -0.1414), (-0.0883, -0.1565, -0.1358), (0.1228, -0.1272, -0.1396), (-0.1632, 0.1205, -0.137), (0.119, 0.1598, -0.1421), (-0.1238, -0.1622, -0.1352), (0.1584, -0.1229, -0.1403), (-0.1226, 0.08979, -0.1374), (-0.09318, -0.1215, -0.1361), (0.08845, 0.1192, -0.1412), (0.1179, -0.09214, -0.1398), (-0.1584, 0.123, 0.1493), (-0.1227, 0.1273, 0.1487), (-0.1534, 0.08734, 0.1495), (0.1238, 0.1623, 0.1442), (0.1287, 0.1266, 0.1445), (0.08836, 0.1567, 0.1449), (-0.119, -0.1597, 0.1511), (-0.124, -0.124, 0.1509), (-0.08351, -0.1541, 0.1505), (0.1631, -0.1204, 0.146), (0.1582, -0.08471, 0.1458), (0.1276, -0.1247, 0.1467), (0.09324, 0.1217, 0.1451), (-0.1178, 0.09228, 0.1489), (0.1227, -0.08965, 0.1465), (-0.08839, -0.119, 0.1502), (-0.1241, 0.08901, -0.2276), (-0.09469, -0.1223, -0.2263), (0.08693, 0.1184, -0.2314), (0.1164, -0.09292, -0.2301), (-0.1429, 0.1019, -0.2907), (-0.1091, -0.1406, -0.2891), (0.09928, 0.1356, -0.295), (0.1331, -0.1069, -0.2935), (-0.2031, 0.1565, 0.1319), (-0.1576, 0.162, 0.131), (-0.1967, 0.1109, 0.1321), (0.157, 0.2066, 0.1254), (0.1633, 0.1611, 0.1257), (0.1118, 0.1995, 0.1262), (-0.1528, -0.2043, 0.1342), (-0.1592, -0.1587, 0.1339), (-0.1075, -0.1971, 0.1333), (0.2073, -0.1542, 0.1277), (0.2009, -0.1086, 0.1274), (0.1618, -0.1596, 0.1285), (-0.1883, 0.1459, 0.1598), (-0.146, 0.151, 0.1591), (-0.1824, 0.1035, 0.1601), (0.1467, 0.1925, 0.1538), (0.1526, 0.1502, 0.1541), (0.1046, 0.1859, 0.1546), (-0.1415, -0.1897, 0.162), (-0.1474, -0.1473, 0.1617), (-0.09943, -0.1831, 0.1612), (0.1934, -0.1431, 0.156), (0.1875, -0.1007, 0.1557), (0.1512, -0.1482, 0.1567), (-0.1644, 0.1292, 0.2235), (-0.1271, 0.1337, 0.2229), (-0.1592, 0.09188, 0.2238), (0.1305, 0.1702, 0.2183), (0.1357, 0.1329, 0.2185), (0.0935, 0.1644, 0.2189), (-0.1232, -0.1663, 0.2254), (-0.1284, -0.129, 0.2252), (-0.08617, -0.1605, 0.2248), (0.1717, -0.1253, 0.2201), (0.1665, -0.08796, 0.2199), (0.1345, -0.1298, 0.2208), (-0.1234, 0.09924, 0.2746), (-0.09503, 0.1027, 0.2741), (-0.1194, 0.07085, 0.2748), (0.1011, 0.1305, 0.2705), (0.105, 0.1021, 0.2707), (0.07289, 0.126, 0.2711), (-0.09207, -0.1257, 0.276), (-0.09602, -0.09727, 0.2758), (-0.06385, -0.1212, 0.2755), (0.1324, -0.09442, 0.272), (0.1284, -0.06603, 0.2718), (0.1041, -0.09783, 0.2725), (-0.07369, 0.06366, 0.37), (-0.05599, 0.06579, 0.3697), (-0.07122, 0.04594, 0.3701), (0.06637, 0.08315, 0.3675), (0.06883, 0.06544, 0.3676), (0.04879, 0.08037, 0.3678), (-0.05414, -0.07667, 0.3709), (-0.05661, -0.05896, 0.3708), (-0.03654, -0.07389, 0.3706), (0.08591, -0.05718, 0.3684), (0.08344, -0.03946, 0.3683), (0.06824, -0.05931, 0.3687), (0.06508, 0.08341, 0.215), (-0.07785, 0.06352, 0.2176), (0.08501, -0.05968, 0.2159), (-0.05792, -0.07957, 0.2185), (0.05507, 0.06744, 0.383), (-0.05548, 0.03754, 0.3851), (-0.04324, 0.05348, 0.3848), (-0.05747, 0.05177, 0.385), (0.09644, -0.06638, 0.3108), (0.07623, -0.06881, 0.3111), (-0.06379, -0.08868, 0.3136), (-0.06661, -0.06841, 0.3135), (-0.04364, -0.08549, 0.3133), (-0.08333, 0.0516, 0.3127), (-0.08615, 0.07187, 0.3126), (0.0769, 0.0739, 0.3099), (0.07408, 0.09417, 0.3097), (-0.0659, 0.0743, 0.3123), (0.05397, 0.09099, 0.3101), (0.09362, -0.04611, 0.3106), (0.004838, 0.002852, 0.5147), (-0.0004532, 0.03993, 0.5051), (-0.005169, 0.07121, 0.4783), (-0.008592, 0.09194, 0.4383), (-0.0102, 0.09895, 0.3912), (0.01525, -0.08029, 0.4355), (0.01557, -0.0863, 0.3932), (-0.008991, 0.09002, 0.3921), (-0.007734, 0.08468, 0.4344), (-0.004533, 0.06539, 0.4718), (-2.623e-05, 0.03611, 0.498), (0.004715, 0.002774, 0.5052), (0.01685, -0.09523, 0.3924), (0.0164, -0.08746, 0.4394), (0.01396, -0.06609, 0.4792), (0.009897, -0.03438, 0.5056), (0.01299, -0.0604, 0.4726), (0.009277, -0.03068, 0.4984), (0.01336, 0.004038, 0.5146), (0.008066, 0.04112, 0.505), (0.00335, 0.0724, 0.4782), (-7.272e-05, 0.09312, 0.4381), (-0.001682, 0.1001, 0.391), (0.02396, -0.07908, 0.4353), (0.02418, -0.08511, 0.3931), (-0.0003836, 0.09122, 0.392), (0.0009825, 0.08589, 0.4343), (0.004151, 0.0666, 0.4717), (0.008493, 0.0373, 0.4978), (0.01323, 0.00396, 0.505), (0.02537, -0.09405, 0.3923), (0.02492, -0.08628, 0.4393), (0.02248, -0.06491, 0.479), (0.01842, -0.03319, 0.5055), (0.02167, -0.05919, 0.4725), (0.0178, -0.02949, 0.4983), (-0.01077, 0.09857, 0.3446), (0.01492, -0.08577, 0.3467), (-0.009389, 0.08875, 0.3456), (0.01628, -0.09561, 0.3459), (-0.00225, 0.09976, 0.3445), (0.02344, -0.08459, 0.3465), (-0.00087, 0.08994, 0.3454), (0.0248, -0.09442, 0.3457), (0.0233, -0.08467, 0.3359), (0.02466, -0.09451, 0.3351), (-0.002386, 0.09967, 0.3339), (-0.001006, 0.08985, 0.3348), (0.01478, -0.08586, 0.3361), (0.01614, -0.09569, 0.3353), (-0.01091, 0.09849, 0.334), (-0.009526, 0.08867, 0.335), (0.01161, -0.06198, 0.3465), (0.02013, -0.06079, 0.3464), (-0.006075, 0.06496, 0.3457), (0.002444, 0.06615, 0.3456), (-0.006212, 0.06487, 0.3351), (0.002308, 0.06606, 0.335), (0.01147, -0.06207, 0.3359), (0.01999, -0.06088, 0.3358), (0.05706, 0.0532, 0.3831), (0.04095, 0.0652, 0.3832), (-0.04176, -0.06099, 0.3857), (-0.04374, -0.04675, 0.3856), (-0.02761, -0.05875, 0.3855), (0.07078, -0.04533, 0.3837), (0.0688, -0.03109, 0.3836), (0.05658, -0.04704, 0.384), (-0.0413, 0.03951, 0.3848), (0.04289, 0.05123, 0.3833), (-0.02956, -0.04478, 0.3854), (0.05463, -0.03306, 0.3839), (-0.0002439, 0.005401, -0.07255), (-7.82e-05, 0.007577, -0.04645), (0.02522, 0.001306, -0.2273), (0.02748, 0.002483, -0.09193), (0.01987, -0.01929, -0.227), (0.02213, -0.01811, -0.09166), (0.001519, -0.03006, -0.2266), (0.003786, -0.02889, -0.09126), (-0.01907, -0.02471, -0.2263), (-0.01681, -0.02353, -0.09096), (-0.02985, -0.006359, -0.2263), (-0.02758, -0.005181, -0.09094), (-0.0245, 0.01424, -0.2266), (-0.02223, 0.01541, -0.09121), (-0.006153, 0.02501, -0.227), (-0.003886, 0.02619, -0.09161), (0.01444, 0.01966, -0.2273), (0.01671, 0.02083, -0.09191), (0.006753, -0.03921, -0.02864), (0.002077, -0.007949, -0.04678), (-0.004078, 0.03875, -0.02761), (0.007932, -0.0445, -0.003995), (0.006569, -0.02919, 0.03877), (0.003239, 0.0003756, 0.08249), (-0.002085, 0.03277, 0.03703), (-0.004266, 0.04334, -0.002502), (0.001375, -0.006223, -0.0725), (0.00638, 0.0003953, -0.07262), (0.008766, 0.0008937, -0.04654), (-0.03787, -0.005486, -0.02818), (-0.006761, -0.00127, -0.04669), (0.04009, 0.005374, -0.02806), (-0.04296, -0.006038, -0.003477), (-0.02731, -0.003586, 0.03912), (0.002603, 0.0008567, 0.08249), (0.03462, 0.005025, 0.03666), (0.04488, 0.006201, -0.003002), (-0.005242, -0.001222, -0.07243)], [], [(8, 20, 16, 4), (11, 23, 19, 7), (3, 1, 13, 15), (10, 22, 13, 1), (8, 3, 15, 20), (5, 4, 16, 17), (10, 6, 18, 22), (9, 21, 14, 2), (6, 7, 19, 18), (11, 0, 12, 23), (0, 2, 14, 12), (9, 5, 17, 21), (17, 16, 28, 29), (22, 18, 30, 34), (21, 33, 26, 14), (18, 19, 31, 30), (23, 12, 24, 35), (12, 14, 26, 24), (21, 17, 29, 33), (20, 32, 28, 16), (23, 35, 31, 19), (15, 13, 25, 27), (22, 34, 25, 13), (20, 15, 27, 32), (29, 28, 40, 41), (34, 30, 42, 46), (33, 45, 38, 26), (30, 31, 43, 42), (35, 24, 36, 47), (24, 26, 38, 36), (33, 29, 41, 45), (32, 44, 40, 28), (35, 47, 43, 31), (27, 25, 37, 39), (34, 46, 37, 25), (32, 27, 39, 44), (45, 41, 57, 55), (48, 50, 41, 40), (36, 51, 66, 62), (50, 51, 36, 38), (38, 45, 55, 56), (51, 49, 42, 43), (50, 38, 56, 64), (37, 49, 48, 39), (65, 53, 52, 54), (55, 56, 64, 57), (62, 66, 63, 61), (58, 60, 67, 59), (37, 46, 58, 59), (51, 43, 63, 66), (46, 42, 60, 58), (42, 49, 67, 60), (47, 36, 62, 61), (41, 50, 64, 57), (43, 47, 61, 63), (48, 40, 53, 65), (40, 44, 52, 53), (49, 37, 59, 67), (39, 48, 65, 54), (44, 39, 54, 52), (51, 50, 70, 71), (50, 48, 68, 70), (48, 49, 69, 68), (49, 51, 71, 69), (70, 68, 69, 71), (72, 74, 75, 73), (7, 6, 73, 75), (0, 11, 7, 75), (2, 0, 75, 74), (2, 74, 5, 9), (4, 5, 74, 72), (4, 72, 3, 8), (1, 3, 72, 73), (1, 73, 6, 10), (67, 59, 54, 65), (57, 64, 65, 53), (66, 64, 56, 62), (66, 63, 60, 67), (57, 81, 79, 55), (53, 52, 76, 77), (60, 63, 87, 84), (63, 61, 85, 87), (57, 53, 77, 81), (59, 58, 82, 83), (52, 54, 78, 76), (62, 56, 80, 86), (58, 60, 84, 82), (55, 79, 80, 56), (59, 83, 78, 54), (61, 62, 86, 85), (84, 87, 99, 96), (76, 78, 90, 88), (83, 95, 90, 78), (82, 84, 96, 94), (79, 91, 92, 80), (81, 77, 89, 93), (85, 86, 98, 97), (81, 93, 91, 79), (86, 80, 92, 98), (77, 76, 88, 89), (87, 85, 97, 99), (83, 82, 94, 95), (95, 94, 106, 107), (96, 99, 111, 108), (88, 90, 102, 100), (95, 107, 102, 90), (94, 96, 108, 106), (91, 103, 104, 92), (93, 89, 101, 105), (97, 98, 110, 109), (93, 105, 103, 91), (98, 92, 104, 110), (89, 88, 100, 101), (99, 97, 109, 111), (107, 106, 118, 119), (108, 111, 123, 120), (100, 102, 114, 112), (107, 119, 114, 102), (106, 108, 120, 118), (103, 115, 116, 104), (105, 101, 113, 117), (109, 110, 122, 121), (105, 117, 115, 103), (110, 104, 116, 122), (101, 100, 112, 113), (111, 109, 121, 123), (145, 144, 133, 135), (147, 146, 130, 131), (148, 145, 135, 132), (150, 149, 126, 124), (147, 131, 126, 149), (146, 148, 132, 130), (152, 127, 128, 151), (154, 153, 125, 129), (144, 155, 134, 133), (154, 129, 127, 152), (155, 151, 128, 134), (153, 150, 124, 125), (65, 64, 136, 137), (67, 65, 137, 139), (66, 67, 139, 138), (64, 66, 138, 136), (139, 137, 136, 138), (131, 130, 218, 219), (125, 124, 143, 142), (127, 129, 217, 140), (134, 128, 216, 222), (128, 127, 140, 216), (129, 125, 142, 217), (133, 134, 222, 221), (132, 135, 223, 220), (135, 133, 221, 223), (113, 112, 150, 153), (122, 116, 151, 155), (117, 154, 152, 115), (121, 122, 155, 144), (117, 113, 153, 154), (115, 152, 151, 116), (118, 120, 148, 146), (119, 147, 149, 114), (112, 114, 149, 150), (120, 123, 145, 148), (119, 118, 146, 147), (123, 121, 144, 145), (170, 172, 161, 169), (159, 164, 165, 158), (157, 166, 167, 156), (171, 173, 172, 170), (160, 163, 164, 159), (169, 161, 162, 168), (158, 165, 166, 157), (156, 167, 173, 171), (188, 187, 179, 190), (177, 176, 183, 182), (175, 174, 185, 184), (189, 188, 190, 191), (178, 177, 182, 181), (187, 186, 180, 179), (176, 175, 184, 183), (174, 189, 191, 185), (165, 164, 182, 183), (168, 162, 193, 195), (159, 158, 176, 177), (166, 165, 183, 184), (160, 159, 177, 178), (167, 166, 184, 185), (173, 167, 185, 191), (169, 168, 186, 187), (172, 173, 191, 190), (170, 169, 187, 188), (161, 172, 190, 179), (171, 170, 188, 189), (162, 161, 179, 180), (157, 156, 174, 175), (156, 171, 189, 174), (164, 163, 181, 182), (160, 178, 196, 192), (158, 157, 175, 176), (197, 200, 215, 209), (194, 192, 206, 207), (186, 168, 195, 199), (180, 186, 199, 197), (181, 163, 194, 198), (163, 160, 192, 194), (162, 180, 197, 193), (178, 181, 198, 196), (205, 204, 200, 201), (207, 206, 202, 203), (199, 195, 205, 201), (197, 199, 201, 200), (195, 193, 204, 205), (192, 196, 202, 206), (200, 204, 214, 215), (196, 198, 203, 202), (211, 210, 212, 213), (208, 209, 215, 214), (198, 194, 210, 211), (207, 203, 213, 212), (194, 207, 212, 210), (204, 193, 208, 214), (203, 198, 211, 213), (193, 197, 209, 208), (124, 126, 141, 143), (126, 131, 219, 141), (130, 132, 220, 218), (143, 141, 224, 142), (142, 224, 225, 217), (217, 225, 216, 140), (221, 222, 227, 223), (222, 216, 225, 227), (223, 227, 226, 220), (218, 220, 226, 219), (219, 226, 224, 141), (227, 225, 224, 226), (230, 231, 233, 232), (232, 233, 235, 234), (234, 235, 237, 236), (252, 250, 249, 253), (236, 237, 239, 238), (253, 249, 246, 248), (238, 239, 241, 240), (248, 246, 247, 229), (240, 241, 243, 242), (233, 231, 245, 243, 241, 239, 237, 235), (254, 228, 229, 247), (242, 243, 245, 244), (244, 245, 231, 230), (230, 232, 234, 236, 238, 240, 242, 244), (252, 251, 250), (263, 261, 260, 264), (264, 260, 257, 259), (259, 257, 258, 256), (265, 255, 256, 258), (263, 262, 261)])
me_cube_018.polygons.foreach_set('use_smooth', [True] * 254)
me_cube_018.polygons.foreach_set('material_index', [3, 3, 3, 3, 3, 3, 3, 3, 3, 3, 3, 3, 3, 3, 3, 3, 3, 3, 3, 3, 3, 3, 3, 3, 1, 1, 1, 1, 1, 1, 1, 1, 1, 1, 1, 1, 2, 1, 2, 1, 2, 1, 2, 1, 1, 1, 1, 1, 2, 2, 2, 2, 2, 2, 2, 2, 2, 2, 2, 2, 1, 1, 1, 1, 1, 3, 3, 3, 3, 3, 3, 3, 3, 3, 1, 1, 1, 1, 1, 1, 1, 1, 1, 1, 1, 1, 1, 1, 1, 1, 1, 1, 1, 1, 1, 1, 1, 1, 1, 1, 1, 1, 1, 1, 1, 1, 1, 1, 1, 1, 1, 1, 1, 1, 2, 2, 2, 2, 2, 2, 2, 2, 2, 2, 2, 2, 3, 3, 3, 3, 3, 3, 3, 3, 3, 3, 3, 3, 1, 1, 1, 1, 1, 3, 3, 3, 3, 3, 3, 3, 3, 3, 2, 2, 2, 2, 2, 2, 2, 2, 2, 2, 2, 2, 3, 3, 3, 3, 3, 3, 3, 3, 3, 3, 3, 3, 3, 3, 3, 3, 3, 3, 3, 3, 3, 3, 3, 3, 3, 3, 3, 3, 3, 3, 3, 3, 3, 3, 3, 3, 3, 3, 3, 3, 3, 3, 3, 3, 3, 3, 3, 3, 3, 3, 3, 3, 3, 3, 3, 3, 3, 3, 3, 3, 3, 3, 3, 3, 3, 3, 3, 3, 3, 3, 0, 0, 0, 5, 0, 4, 0, 4, 0, 0, 4, 0, 0, 0, 6, 5, 4, 4, 4, 6])
_uv = me_cube_018.uv_layers.new(name='UVMap')
_uv.uv.foreach_set('vector', [0.0, 0.0, 0.0, 0.0, 0.0, 0.0, 0.0, 0.0, 0.0, 0.0, 0.0, 0.0, 0.0, 0.0, 0.0, 0.0, 0.0, 0.0, 0.0, 0.0, 0.0, 0.0, 0.0, 0.0, 0.0, 0.0, 0.0, 0.0, 0.0, 0.0, 0.0, 0.0, 0.0, 0.0, 0.0, 0.0, 0.0, 0.0, 0.0, 0.0, 0.0, 0.0, 0.0, 0.0, 0.0, 0.0, 0.0, 0.0, 0.0, 0.0, 0.0, 0.0, 0.0, 0.0, 0.0, 0.0, 0.0, 0.0, 0.0, 0.0, 0.0, 0.0, 0.0, 0.0, 0.0, 0.0, 0.0, 0.0, 0.0, 0.0, 0.0, 0.0, 0.0, 0.0, 0.0, 0.0, 0.0, 0.0, 0.0, 0.0, 0.0, 0.0, 0.0, 0.0, 0.0, 0.0, 0.0, 0.0, 0.0, 0.0, 0.0, 0.0, 0.0, 0.0, 0.0, 0.0, 0.0, 0.0, 0.0, 0.0, 0.0, 0.0, 0.0, 0.0, 0.0, 0.0, 0.0, 0.0, 0.0, 0.0, 0.0, 0.0, 0.0, 0.0, 0.0, 0.0, 0.0, 0.0, 0.0, 0.0, 0.0, 0.0, 0.0, 0.0, 0.0, 0.0, 0.0, 0.0, 0.0, 0.0, 0.0, 0.0, 0.0, 0.0, 0.0, 0.0, 0.0, 0.0, 0.0, 0.0, 0.0, 0.0, 0.0, 0.0, 0.0, 0.0, 0.0, 0.0, 0.0, 0.0, 0.0, 0.0, 0.0, 0.0, 0.0, 0.0, 0.0, 0.0, 0.0, 0.0, 0.0, 0.0, 0.0, 0.0, 0.0, 0.0, 0.0, 0.0, 0.0, 0.0, 0.0, 0.0, 0.0, 0.0, 0.0, 0.0, 0.0, 0.0, 0.0, 0.0, 0.0, 0.0, 0.0, 0.0, 0.0, 0.0, 0.0, 0.0, 0.0, 0.0, 0.0, 0.0, 0.0, 0.0, 0.0, 0.0, 0.0, 0.0, 0.0, 0.0, 0.0, 0.0, 0.0, 0.0, 0.0, 0.0, 0.0, 0.0, 0.0, 0.0, 0.0, 0.0, 0.0, 0.0, 0.0, 0.0, 0.0, 0.0, 0.0, 0.0, 0.0, 0.0, 0.0, 0.0, 0.0, 0.0, 0.0, 0.0, 0.0, 0.0, 0.0, 0.0, 0.0, 0.0, 0.0, 0.0, 0.0, 0.0, 0.0, 0.0, 0.0, 0.0, 0.0, 0.0, 0.0, 0.0, 0.0, 0.0, 0.0, 0.0, 0.0, 0.0, 0.0, 0.0, 0.0, 0.0, 0.0, 0.0, 0.0, 0.0, 0.0, 0.0, 0.0, 0.0, 0.0, 0.0, 0.0, 0.0, 0.0, 0.0, 0.0, 0.0, 0.0, 0.0, 0.0, 0.0, 0.0, 0.0, 0.0, 0.0, 0.0, 0.0, 0.0, 0.0, 0.0, 0.0, 0.0, 0.0, 0.0, 0.0, 0.0, 0.0, 0.0, 0.0, 0.0, 0.0, 0.0, 0.0, 0.0, 0.0, 0.0, 0.0, 0.0, 0.0, 0.0, 0.0, 0.0, 0.0, 0.0, 0.0, 0.0, 0.0, 0.0, 0.0, 0.0, 0.0, 0.0, 0.0, 0.0, 0.0, 0.0, 0.0, 0.0, 0.0, 0.0, 0.0, 0.0, 0.0, 0.0, 0.0, 0.0, 0.0, 0.0, 0.0, 0.0, 0.0, 0.0, 0.0, 0.0, 0.0, 0.0, 0.0, 0.0, 0.0, 0.0, 0.0, 0.0, 0.0, 0.0, 0.0, 0.0, 0.0, 0.0, 0.0, 0.0, 0.0, 0.0, 0.0, 0.0, 0.0, 0.0, 0.0, 0.0, 0.0, 0.0, 0.0, 0.0, 0.0, 0.0, 0.0, 0.0, 0.0, 0.0, 0.0, 0.0, 0.0, 0.0, 0.0, 0.0, 0.0, 0.0, 0.0, 0.0, 0.0, 0.0, 0.0, 0.0, 0.0, 0.0, 0.0, 0.0, 0.0, 0.0, 0.0, 0.0, 0.0, 0.0, 0.0, 0.0, 0.0, 0.0, 0.0, 0.0, 0.0, 0.0, 0.0, 0.0, 0.0, 0.0, 0.0, 0.0, 0.0, 0.0, 0.0, 0.0, 0.0, 0.0, 0.0, 0.0, 0.0, 0.0, 0.0, 0.0, 0.0, 0.0, 0.0, 0.0, 0.0, 0.0, 0.0, 0.0, 0.0, 0.0, 0.0, 0.0, 0.0, 0.0, 0.0, 0.0, 0.0, 0.0, 0.0, 0.0, 0.0, 0.0, 0.0, 0.0, 0.0, 0.0, 0.0, 0.0, 0.0, 0.0, 0.0, 0.0, 0.0, 0.0, 0.0, 0.0, 0.0, 0.0, 0.0, 0.0, 0.0, 0.0, 0.0, 0.0, 0.0, 0.0, 0.0, 0.0, 0.0, 0.0, 0.0, 0.0, 0.0, 0.0, 0.0, 0.0, 0.0, 0.0, 0.0, 0.0, 0.0, 0.0, 0.0, 0.0, 0.0, 0.0, 0.0, 0.0, 0.0, 0.0, 0.0, 0.0, 0.0, 0.0, 0.0, 0.0, 0.0, 0.0, 0.0, 0.0, 0.0, 0.0, 0.0, 0.0, 0.0, 0.0, 0.0, 0.0, 0.0, 0.0, 0.0, 0.0, 0.0, 0.0, 0.0, 0.0, 0.0, 0.0, 0.0, 0.0, 0.0, 0.0, 0.0, 0.0, 0.0, 0.0, 0.0, 0.0, 0.0, 0.0, 0.0, 0.0, 0.0, 0.0, 0.0, 0.0, 0.0, 0.0, 0.0, 0.0, 0.0, 0.0, 0.0, 0.0, 0.0, 0.0, 0.0, 0.0, 0.0, 0.0, 0.0, 0.0, 0.0, 0.0, 0.0, 0.0, 0.0, 0.0, 0.0, 0.0, 0.0, 0.0, 0.0, 0.0, 0.0, 0.0, 0.0, 0.0, 0.0, 0.0, 0.0, 0.0, 0.0, 0.0, 0.0, 0.0, 0.0, 0.0, 0.0, 0.0, 0.0, 0.0, 0.0, 0.0, 0.0, 0.0, 0.0, 0.0, 0.0, 0.0, 0.0, 0.0, 0.0, 0.0, 0.0, 0.0, 0.0, 0.0, 0.0, 0.0, 0.0, 0.0, 0.0, 0.0, 0.0, 0.0, 0.0, 0.0, 0.0, 0.0, 0.0, 0.0, 0.0, 0.0, 0.0, 0.0, 0.0, 0.0, 0.0, 0.0, 0.0, 0.0, 0.0, 0.0, 0.0, 0.0, 0.0, 0.0, 0.0, 0.0, 0.0, 0.0, 0.0, 0.0, 0.0, 0.0, 0.0, 0.0, 0.0, 0.0, 0.0, 0.0, 0.0, 0.0, 0.0, 0.0, 0.0, 0.0, 0.0, 0.0, 0.0, 0.0, 0.0, 0.0, 0.0, 0.0, 0.0, 0.0, 0.0, 0.0, 0.0, 0.0, 0.0, 0.0, 0.0, 0.0, 0.0, 0.0, 0.0, 0.0, 0.0, 0.0, 0.0, 0.0, 0.0, 0.0, 0.0, 0.0, 0.0, 0.0, 0.0, 0.0, 0.0, 0.0, 0.0, 0.0, 0.0, 0.0, 0.0, 0.0, 0.0, 0.0, 0.0, 0.0, 0.0, 0.0, 0.0, 0.0, 0.0, 0.0, 0.0, 0.0, 0.0, 0.0, 0.0, 0.0, 0.0, 0.0, 0.0, 0.0, 0.0, 0.0, 0.0, 0.0, 0.0, 0.0, 0.0, 0.0, 0.0, 0.0, 0.0, 0.0, 0.0, 0.0, 0.0, 0.0, 0.0, 0.0, 0.0, 0.0, 0.0, 0.0, 0.0, 0.0, 0.0, 0.0, 0.0, 0.0, 0.0, 0.0, 0.0, 0.0, 0.0, 0.0, 0.0, 0.0, 0.0, 0.0, 0.0, 0.0, 0.0, 0.0, 0.0, 0.0, 0.0, 0.0, 0.0, 0.0, 0.0, 0.0, 0.0, 0.0, 0.0, 0.0, 0.0, 0.0, 0.0, 0.0, 0.0, 0.0, 0.0, 0.0, 0.0, 0.0, 0.0, 0.0, 0.0, 0.0, 0.0, 0.0, 0.0, 0.0, 0.0, 0.0, 0.0, 0.0, 0.0, 0.0, 0.0, 0.0, 0.0, 0.0, 0.0, 0.0, 0.0, 0.0, 0.0, 0.0, 0.0, 0.0, 0.0, 0.0, 0.0, 0.0, 0.0, 0.0, 0.0, 0.0, 0.0, 0.0, 0.0, 0.0, 0.0, 0.0, 0.0, 0.0, 0.0, 0.0, 0.0, 0.0, 0.0, 0.0, 0.0, 0.0, 0.0, 0.0, 0.0, 0.0, 0.0, 0.0, 0.0, 0.0, 0.0, 0.0, 0.0, 0.0, 0.0, 0.0, 0.0, 0.0, 0.0, 0.0, 0.0, 0.0, 0.0, 0.0, 0.0, 0.0, 0.0, 0.0, 0.0, 0.0, 0.0, 0.0, 0.0, 0.0, 0.0, 0.0, 0.0, 0.0, 0.0, 0.0, 0.0, 0.0, 0.0, 0.0, 0.0, 0.0, 0.0, 0.0, 0.0, 0.0, 0.0, 0.0, 0.0, 0.0, 0.0, 0.0, 0.0, 0.0, 0.0, 0.0, 0.0, 0.0, 0.0, 0.0, 0.0, 0.0, 0.0, 0.0, 0.0, 0.0, 0.0, 0.0, 0.0, 0.0, 0.0, 0.0, 0.0, 0.0, 0.0, 0.0, 0.0, 0.0, 0.0, 0.0, 0.0, 0.0, 0.0, 0.0, 0.0, 0.0, 0.0, 0.0, 0.0, 0.0, 0.0, 0.0, 0.0, 0.0, 0.0, 0.0, 0.0, 0.0, 0.0, 0.0, 0.0, 0.0, 0.0, 0.0, 0.0, 0.0, 0.0, 0.0, 0.0, 0.0, 0.0, 0.0, 0.0, 0.0, 0.0, 0.0, 0.0, 0.0, 0.0, 0.0, 0.0, 0.0, 0.0, 0.0, 0.0, 0.0, 0.0, 0.0, 0.0, 0.0, 0.0, 0.0, 0.0, 0.0, 0.0, 0.0, 0.0, 0.0, 0.0, 0.0, 0.0, 0.0, 0.0, 0.0, 0.0, 0.0, 0.0, 0.0, 0.0, 0.0, 0.0, 0.0, 0.0, 0.0, 0.0, 0.0, 0.0, 0.0, 0.0, 0.0, 0.0, 0.0, 0.0, 0.0, 0.0, 0.0, 0.0, 0.0, 0.0, 0.0, 0.0, 0.0, 0.0, 0.0, 0.0, 0.0, 0.0, 0.0, 0.0, 0.0, 0.0, 0.0, 0.0, 0.0, 0.0, 0.0, 0.0, 0.0, 0.0, 0.0, 0.0, 0.0, 0.0, 0.0, 0.0, 0.0, 0.0, 0.0, 0.0, 0.0, 0.0, 0.0, 0.0, 0.0, 0.0, 0.0, 0.0, 0.0, 0.0, 0.0, 0.0, 0.0, 0.0, 0.0, 0.0, 0.0, 0.0, 0.0, 0.0, 0.0, 0.0, 0.0, 0.0, 0.0, 0.0, 0.0, 0.0, 0.0, 0.0, 0.0, 0.0, 0.0, 0.0, 0.0, 0.0, 0.0, 0.0, 0.0, 0.0, 0.0, 0.0, 0.0, 0.0, 0.0, 0.0, 0.0, 0.0, 0.0, 0.0, 0.0, 0.0, 0.0, 0.0, 0.0, 0.0, 0.0, 0.0, 0.0, 0.0, 0.0, 0.0, 0.0, 0.0, 0.0, 0.0, 0.0, 0.0, 0.0, 0.0, 0.0, 0.0, 0.0, 0.0, 0.0, 0.0, 0.0, 0.0, 0.0, 0.0, 0.0, 0.0, 0.0, 0.0, 0.0, 0.0, 0.0, 0.0, 0.0, 0.0, 0.0, 0.0, 0.0, 0.0, 0.0, 0.0, 0.0, 0.0, 0.0, 0.0, 0.0, 0.0, 0.0, 0.0, 0.0, 0.0, 0.0, 0.0, 0.0, 0.0, 0.0, 0.0, 0.0, 0.0, 0.0, 0.0, 0.0, 0.0, 0.0, 0.0, 0.0, 0.0, 0.0, 0.0, 0.0, 0.0, 0.0, 0.0, 0.0, 0.0, 0.0, 0.0, 0.0, 0.0, 0.0, 0.0, 0.0, 0.0, 0.0, 0.0, 0.0, 0.0, 0.0, 0.0, 0.0, 0.0, 0.0, 0.0, 0.0, 0.0, 0.0, 0.0, 0.0, 0.0, 0.0, 0.0, 0.0, 0.0, 0.0, 0.0, 0.0, 0.0, 0.0, 0.0, 0.0, 0.0, 0.0, 0.0, 0.0, 0.0, 0.0, 0.0, 0.0, 0.0, 0.0, 0.0, 0.0, 0.0, 0.0, 0.0, 0.0, 0.0, 0.0, 0.0, 0.0, 0.0, 0.0, 0.0, 0.0, 0.0, 0.0, 0.0, 0.0, 0.0, 0.0, 0.0, 0.0, 0.0, 0.0, 0.0, 0.0, 0.0, 0.0, 0.0, 0.0, 0.0, 0.0, 0.0, 0.0, 0.0, 0.0, 0.0, 0.0, 0.0, 0.0, 0.0, 0.0, 0.0, 0.0, 0.0, 0.0, 0.0, 0.0, 0.0, 0.0, 0.0, 0.0, 0.0, 0.0, 0.0, 0.0, 0.0, 0.0, 0.0, 0.0, 0.0, 0.0, 0.0, 0.0, 0.0, 0.0, 0.0, 0.0, 0.0, 0.0, 0.0, 0.0, 0.0, 0.0, 0.0, 0.0, 0.0, 0.0, 0.0, 0.0, 0.0, 0.0, 0.0, 0.0, 0.0, 0.0, 0.0, 0.0, 0.0, 0.0, 0.0, 0.0, 0.0, 0.0, 0.0, 0.0, 0.0, 0.0, 0.0, 0.0, 0.0, 0.0, 0.0, 0.0, 0.0, 0.0, 0.0, 0.0, 0.0, 0.0, 0.0, 0.0, 0.0, 0.0, 0.0, 0.0, 0.0, 0.0, 0.0, 0.0, 0.0, 0.0, 0.0, 0.0, 0.0, 0.0, 0.0, 0.0, 0.0, 0.0, 0.0, 0.0, 0.0, 0.0, 0.0, 0.0, 0.0, 0.0, 0.0, 0.0, 0.0, 0.0, 0.0, 0.0, 0.0, 0.0, 0.0, 0.0, 0.0, 0.0, 0.0, 0.0, 0.0, 0.0, 0.0, 0.0, 0.0, 0.0, 0.0, 0.0, 0.0, 0.0, 0.0, 0.0, 0.0, 0.0, 0.0, 0.0, 0.0, 0.0, 0.0, 0.0, 0.0, 0.0, 0.0, 0.0, 0.0, 0.0, 0.0, 0.0, 0.0, 0.0, 0.0, 0.0, 0.0, 0.0, 0.0, 0.0, 0.0, 0.0, 0.0, 0.0, 0.0, 0.0, 0.0, 0.0, 0.0, 0.0, 0.0, 0.0, 0.0, 0.0, 0.0, 0.0, 0.0, 0.0, 0.0, 0.0, 0.0, 0.0, 0.0, 0.0, 0.0, 0.0, 0.0, 0.0, 0.0, 0.0, 0.0, 0.0, 0.0, 0.0, 0.0, 0.0, 0.0, 0.0, 0.0, 0.0, 0.0, 0.0, 0.0, 0.0, 0.0, 0.0, 0.0, 0.0, 0.0, 0.0, 0.0, 0.0, 0.0, 0.0, 0.0, 0.0, 0.0, 0.0, 0.0, 0.0, 0.0, 0.0, 0.0, 0.0, 0.0, 0.0, 0.0, 0.0, 0.0, 0.0, 0.0, 0.0, 0.0, 0.0, 0.0, 0.0, 0.0, 0.0, 0.0, 0.0, 0.0, 0.0, 0.0, 0.0, 0.0, 0.0, 0.0, 0.0, 0.0, 0.0, 0.0, 0.0, 0.0, 0.0, 0.0, 0.0, 0.0, 0.0, 0.0, 0.0, 0.0, 0.0, 0.0, 0.0, 0.0, 0.0, 0.0, 0.0, 0.0, 0.0, 0.0, 0.0, 0.0, 0.0, 0.0, 0.0, 0.0, 0.0, 0.0, 0.0, 0.0, 0.0, 0.0, 0.0, 0.0, 0.0, 0.0, 0.0, 0.0, 0.0, 0.0, 0.0, 0.0, 0.0, 0.0, 0.0, 0.0, 0.0, 0.0, 0.0, 0.0, 0.0, 0.0, 0.0, 0.0, 0.0, 0.0, 0.0, 0.0, 0.0, 0.0, 0.0, 0.0, 0.0, 0.0, 0.0, 0.0, 0.0, 0.0, 0.0, 0.0, 0.0, 0.0, 0.0, 0.0, 0.0, 0.0, 0.0, 0.0, 0.0, 0.0, 0.0, 0.0, 0.0, 0.0, 0.0, 0.0, 0.0, 0.0, 0.0, 0.0, 0.0, 0.0, 0.0, 0.0, 0.0, 0.0, 0.0, 0.0, 0.0, 0.0, 0.0, 0.0, 0.0, 0.0, 0.0, 0.0, 0.0, 0.0, 0.0, 0.0, 0.0, 0.0, 0.0, 0.0, 0.0, 0.0, 0.0, 0.0, 0.0, 0.0, 0.0, 0.0, 0.0, 0.0, 0.0, 0.0, 0.0, 0.0, 0.0, 0.0, 0.0, 0.0, 0.0, 0.0, 0.0, 0.0, 0.0, 0.0, 0.0, 0.0, 0.0, 0.0, 0.0, 0.0, 0.0, 0.0, 0.0, 0.0, 0.0, 0.0, 0.0, 0.0, 0.0, 0.0, 0.0, 0.0, 0.0, 0.0, 0.0, 0.0, 0.0, 0.0, 0.0, 0.0, 0.0, 0.0, 0.0, 0.0, 0.0, 0.0, 0.0, 0.0, 0.0, 0.0, 0.0, 0.0, 0.0, 0.0, 0.0, 0.0, 0.0, 0.0, 0.0, 0.0, 0.0, 0.0, 0.0, 0.0, 0.0, 0.0, 0.0, 0.0, 0.0, 0.0, 0.0, 0.0, 0.0, 0.0, 0.0, 0.0, 0.0, 0.0, 0.0, 0.0, 0.0, 0.0, 0.0, 0.0, 0.0, 0.0, 0.0, 0.0, 0.0, 0.0, 0.0, 0.0, 0.0, 0.0, 0.0, 0.0, 0.0, 0.0, 0.0, 0.0, 0.0, 0.0, 0.0, 0.0, 0.0, 0.0, 0.0, 0.0, 0.0, 0.0, 0.0, 0.0, 0.0, 0.0, 0.0, 0.0, 0.0, 0.0, 0.0, 0.0, 0.0, 0.0, 0.0, 0.0, 0.0, 0.0, 0.0, 0.0, 0.0, 0.0, 0.0, 0.0, 0.0, 0.0, 0.0, 0.0, 0.0, 0.0, 0.0, 0.0, 0.0, 0.0, 0.0, 0.0, 0.0, 0.0, 0.0, 0.0, 0.0, 0.0, 0.0, 0.0, 0.0, 0.0, 0.0, 0.0, 0.0, 0.0, 0.0, 0.0, 0.0, 0.0, 0.0, 0.0, 0.0, 0.0, 0.0, 0.0, 0.0, 0.0, 0.0, 0.0, 0.0, 0.0, 0.0, 0.0, 0.0, 0.0, 0.0, 0.0, 0.0, 0.0, 0.0, 0.0, 0.0, 0.0, 0.0, 0.0, 0.0, 0.0, 0.0, 0.0, 0.0, 0.0, 0.0, 0.0, 0.0, 0.0, 0.0, 0.0, 0.0, 0.0, 0.0, 0.0, 0.0, 0.0, 0.0, 0.0, 0.0, 0.0, 0.0, 0.0, 0.0, 0.0, 0.0, 0.0, 0.0, 0.0, 0.0, 0.0, 0.0, 0.0, 0.0, 0.0, 0.0, 0.0, 0.0, 0.0, 0.0, 0.0, 0.0, 0.0, 0.0, 0.0, 0.0, 0.0, 0.0, 0.0, 0.0, 0.0, 0.0, 0.0, 0.0, 0.0, 0.0, 0.0, 0.0, 0.0, 0.0, 0.0, 0.0, 0.0, 0.0, 0.0, 0.0, 0.0, 0.0, 0.0, 0.0, 0.0, 0.0, 0.0, 0.0, 0.0, 0.0, 0.0, 0.0, 0.0, 0.0, 0.0, 0.0, 0.0, 0.0, 0.0, 0.0, 0.0, 0.0, 0.0, 0.0, 0.0, 0.0, 0.0, 0.0, 0.0, 0.0, 0.0, 0.0, 0.0, 0.0, 0.0, 0.0, 0.0, 0.0, 0.0, 0.0, 0.0, 0.0, 0.0, 0.0, 0.0, 0.0, 0.0, 0.0, 0.0, 0.0, 0.0, 0.0, 0.0, 0.0, 0.0, 0.0, 0.0, 0.0, 0.0, 0.0, 0.0, 0.0, 0.0, 0.0, 0.0, 0.0, 0.0, 0.0, 0.0, 0.0, 0.0, 0.0, 0.0, 0.0, 0.0, 0.0, 0.0, 0.0, 0.0, 0.0, 0.0, 0.0, 0.0, 0.0, 0.0, 0.0, 0.0, 0.0, 0.0, 0.0, 0.0, 0.0, 0.0, 0.0, 0.0, 0.0, 0.0, 0.0, 0.0, 0.0, 0.0, 0.0, 0.0, 0.0, 0.0, 0.0, 0.0, 0.0, 0.0, 0.0, 0.0, 0.0, 0.0, 0.0, 0.0, 0.0, 0.0, 0.0, 0.0, 0.0, 0.0, 0.0, 0.0, 0.0, 0.0, 0.0, 0.0, 0.0, 0.0, 0.0, 0.0, 0.0, 0.0, 0.0, 0.0, 0.0, 0.0, 0.0, 0.0, 0.0, 0.0, 0.0, 0.0, 0.0, 0.0, 0.0, 0.0, 0.0, 0.0, 0.0, 0.0, 0.0, 0.0, 0.0, 0.0, 0.0, 0.0, 0.0, 0.0, 0.0, 0.0, 0.0, 0.0, 0.0, 0.0, 0.0, 0.0, 0.0, 0.0, 0.0, 0.0, 0.0, 0.0, 0.0, 0.0, 0.0, 0.0, 0.0, 0.0, 0.0, 0.0, 0.0, 0.0])
me_cube_018.materials.append(mat_white)
me_cube_018.materials.append(mat_red)
me_cube_018.materials.append(mat_dark_orange)
me_cube_018.materials.append(mat_brown)
me_cube_018.materials.append(mat_emit_yellow)
me_cube_018.materials.append(mat_emit_dark_orange)
me_cube_018.materials.append(mat_emit_red)
me_cube_018.use_remesh_preserve_volume = False
me_cube_018.use_remesh_preserve_attributes = False
me_cube_018.use_mirror_vertex_groups = False
me_cube_018.update()
me_cube_015 = bpy.data.meshes.new('Cube.015')
me_cube_015.from_pydata([(0.6019, 0.2625, 0.994), (-0.2631, 0.9546, -0.01015), (0.4759, -0.2929, 0.7284), (0.7599, -1.407, -0.7229), (-0.6712, 0.6539, -0.4401), (-0.7106, 0.07091, -0.972), (0.7624, -1.876, -1.539), (-0.2655, -0.8257, -1.749), (0.3353, -1.555, -1.968), (0.5513, -0.9727, 0.1399), (1.539, 1.931, 0.9197), (1.52, 1.985, 0.8882), (0.9476, 1.661, 0.6944), (0.9219, 1.708, 0.6714), (0.6446, 1.229, 0.6048), (0.6084, 1.255, 0.5719), (0.8124, -1.991, -2.241), (0.7868, -1.954, -2.276), (0.6667, 1.235, 0.6077), (0.6169, 1.268, 0.5646), (0.7316, 0.8987, 0.8318), (0.2847, 1.271, 0.3235), (0.636, 0.296, 0.9493), (-0.2209, 0.9821, -0.05384), (0.5237, -0.2702, 0.6584), (0.8337, -1.391, -0.8365), (-0.6045, 0.6697, -0.5203), (-0.6549, 0.08093, -1.053), (0.8356, -1.845, -1.597), (-0.2333, -0.8172, -1.788), (0.3868, -1.548, -2.008), (0.6405, -0.9785, 0.05474), (0.2258, 1.229, 0.3792), (0.6719, 0.8525, 0.8954), (0.5561, 1.24, 0.6368), (0.6052, 1.2, 0.6897), (0.7795, -1.96, -2.27), (0.8048, -1.998, -2.234), (0.5642, 1.235, 0.6233), (0.5998, 1.206, 0.6618), (0.8908, 1.704, 0.7337), (0.9126, 1.652, 0.7625), (1.48, 1.984, 0.945), (1.5, 1.927, 0.9707)], [], [(3, 7, 8, 6), (21, 23, 1, 32), (18, 19, 34, 35), (39, 41, 40, 38), (2, 4, 5, 9), (29, 30, 8, 7), (24, 22, 0, 2), (31, 25, 29, 27), (25, 28, 30, 29), (30, 28, 16, 17), (24, 31, 27, 26), (22, 23, 21, 20), (24, 26, 23, 22), (20, 21, 19, 18), (41, 43, 42, 40), (28, 25, 3, 6), (19, 21, 32, 34), (31, 24, 2, 9), (22, 20, 33, 0), (23, 26, 4, 1), (26, 27, 5, 4), (8, 36, 37, 6), (33, 35, 34, 32), (2, 0, 1, 4), (12, 13, 11, 10), (9, 5, 7, 3), (0, 33, 32, 1), (14, 15, 13, 12), (27, 29, 7, 5), (25, 31, 9, 3), (20, 18, 35, 33), (17, 16, 37, 36), (16, 28, 6, 37), (30, 17, 36, 8), (15, 14, 39, 38), (13, 15, 38, 40), (14, 12, 41, 39), (10, 11, 42, 43), (11, 13, 40, 42), (12, 10, 43, 41)])
me_cube_015.polygons.foreach_set('use_smooth', [True] * 40)
_uv = me_cube_015.uv_layers.new(name='UVMap')
_uv.uv.foreach_set('vector', [0.722, 0.2539, 0.728, 0.7697, 0.8172, 0.6772, 0.8178, 0.3436, 0.227, 0.6966, 0.352, 0.8518, 0.3536, 0.8519, 0.2302, 0.6967, 0.1697, 0.4565, 0.1577, 0.5025, 0.1577, 0.5025, 0.1697, 0.4565, 0.1713, 0.4645, 0.1114, 0.4539, 0.1111, 0.489, 0.1628, 0.4967, 0.4686, 0.1389, 0.4916, 0.8722, 0.6108, 0.8176, 0.6019, 0.1769, 0.7273, 0.7696, 0.8139, 0.677, 0.8172, 0.6772, 0.728, 0.7697, 0.47, 0.139, 0.3392, 0.1871, 0.3407, 0.1871, 0.4686, 0.1389, 0.6034, 0.177, 0.7214, 0.2538, 0.7273, 0.7696, 0.6125, 0.8177, 0.7214, 0.2538, 0.8145, 0.3434, 0.8139, 0.677, 0.7273, 0.7696, 0.8139, 0.677, 0.8145, 0.3434, 0.9134, 0.5217, 0.912, 0.534, 0.47, 0.139, 0.6034, 0.177, 0.6125, 0.8177, 0.493, 0.8723, 0.3392, 0.1871, 0.352, 0.8518, 0.227, 0.6966, 0.2378, 0.3192, 0.47, 0.139, 0.493, 0.8723, 0.352, 0.8518, 0.3392, 0.1871, 0.2378, 0.3192, 0.227, 0.6966, 0.1577, 0.5025, 0.1697, 0.4565, 0.1114, 0.4539, 0.05724, 0.4345, 0.05451, 0.4851, 0.1111, 0.489, 0.8145, 0.3434, 0.7214, 0.2538, 0.722, 0.2539, 0.8178, 0.3436, 0.1577, 0.5025, 0.227, 0.6966, 0.2302, 0.6967, 0.1577, 0.5025, 0.6034, 0.177, 0.47, 0.139, 0.4686, 0.1389, 0.6019, 0.1769, 0.3392, 0.1871, 0.2378, 0.3192, 0.2411, 0.3194, 0.3407, 0.1871, 0.352, 0.8518, 0.493, 0.8723, 0.4916, 0.8722, 0.3536, 0.8519, 0.493, 0.8723, 0.6125, 0.8177, 0.6108, 0.8176, 0.4916, 0.8722, 0.8172, 0.6772, 0.9115, 0.5339, 0.9129, 0.5215, 0.8178, 0.3436, 0.2411, 0.3194, 0.1697, 0.4565, 0.1577, 0.5025, 0.2302, 0.6967, 0.4686, 0.1389, 0.3407, 0.1871, 0.3536, 0.8519, 0.4916, 0.8722, 0.1114, 0.4539, 0.1111, 0.489, 0.05451, 0.4851, 0.05724, 0.4345, 0.6019, 0.1769, 0.6108, 0.8176, 0.728, 0.7697, 0.722, 0.2539, 0.3407, 0.1871, 0.2411, 0.3194, 0.2302, 0.6967, 0.3536, 0.8519, 0.1713, 0.4645, 0.1628, 0.4967, 0.1111, 0.489, 0.1114, 0.4539, 0.6125, 0.8177, 0.7273, 0.7696, 0.728, 0.7697, 0.6108, 0.8176, 0.7214, 0.2538, 0.6034, 0.177, 0.6019, 0.1769, 0.722, 0.2539, 0.2378, 0.3192, 0.1697, 0.4565, 0.1697, 0.4565, 0.2411, 0.3194, 0.912, 0.534, 0.9134, 0.5217, 0.9129, 0.5215, 0.9115, 0.5339, 0.9134, 0.5217, 0.8145, 0.3434, 0.8178, 0.3436, 0.9129, 0.5215, 0.8139, 0.677, 0.912, 0.534, 0.9115, 0.5339, 0.8172, 0.6772, 0.1628, 0.4967, 0.1713, 0.4645, 0.1713, 0.4645, 0.1628, 0.4967, 0.1111, 0.489, 0.1628, 0.4967, 0.1628, 0.4967, 0.1111, 0.489, 0.1713, 0.4645, 0.1114, 0.4539, 0.1114, 0.4539, 0.1713, 0.4645, 0.05724, 0.4345, 0.05451, 0.4851, 0.05451, 0.4851, 0.05724, 0.4345, 0.05451, 0.4851, 0.1111, 0.489, 0.1111, 0.489, 0.05451, 0.4851, 0.1114, 0.4539, 0.05724, 0.4345, 0.05724, 0.4345, 0.1114, 0.4539])
me_cube_015.materials.append(mat_leaf)
me_cube_015.use_remesh_preserve_volume = False
me_cube_015.use_remesh_preserve_attributes = False
me_cube_015.use_mirror_vertex_groups = False
me_cube_015.update()

# ---- objects
ob_vulpie_leaf_001 = bpy.data.objects.new('vulpie leaf.001', me_cube_001)
ob_cube = bpy.data.objects.new('Cube', me_cube)
ob_sun = bpy.data.objects.new('Sun', light_sun)
ob_lantern = bpy.data.objects.new('lantern', me_cube_018)
ob_vulpie_leaf = bpy.data.objects.new('vulpie leaf', me_cube_015)

# ---- transforms, parenting, visibility, modifiers, constraints
ob_vulpie_leaf_001.location = (-0.513, 0.4518, 0.1381)
ob_vulpie_leaf_001.rotation_euler = (-2.337, -0.2843, -2.346)
ob_vulpie_leaf_001.scale = (0.3278, 0.2494, 0.2545)
ob_vulpie_leaf_001.lineart.crease_threshold = 0.0
ob_cube.location = (0.0, 0.0, 0.6778)
ob_cube.lineart.crease_threshold = 0.0
ob_sun.location = (0.0, 0.0, 8.678)
ob_sun.rotation_euler = (0.7854, 0.0, 0.7854)
ob_sun.lineart.crease_threshold = 0.0
ob_lantern.location = (-0.01588, -0.2422, 2.412)
ob_lantern.rotation_euler = (0.0, -0.0, -0.1504)
ob_lantern.scale = (0.9054, 0.9054, 0.9054)
ob_lantern.lineart.crease_threshold = 0.0
_vg = ob_lantern.vertex_groups.new(name='Not Flame')
_m = ob_lantern.modifiers.new('Solidify', 'SOLIDIFY')
_m.thickness = 0.0
_m.nonmanifold_thickness_mode = 'FIXED'
_m.nonmanifold_merge_threshold = 0.0003
_m = ob_lantern.modifiers.new('Auto Smooth', 'NODES')
_m.node_group = ng_auto_smooth
_gi = [s.identifier for s in ng_auto_smooth.interface.items_tree if s.item_type == 'SOCKET' and s.in_out == 'INPUT']
_m[_gi[1]] = 0.5236  # Angle
ob_vulpie_leaf.location = (0.2741, 0.4518, 0.1147)
ob_vulpie_leaf.rotation_euler = (-2.778, -0.611, 0.9917)
ob_vulpie_leaf.scale = (0.3278, 0.2494, 0.2545)
ob_vulpie_leaf.lineart.crease_threshold = 0.0

# ---- collection membership
col_collection_1.objects.link(ob_vulpie_leaf_001)
col_collection_1.objects.link(ob_cube)
col_collection_1.objects.link(ob_sun)
col_collection_1.objects.link(ob_lantern)
col_collection_1.objects.link(ob_vulpie_leaf)

# ---- scene / render settings (as saved in the file)
scene.frame_start = 1; scene.frame_end = 250; scene.frame_set(2)
scene.render.engine = 'BLENDER_EEVEE_NEXT'
scene.render.resolution_percentage = 50
scene.render.dither_intensity = 0.0
scene.cycles.use_denoising = False
scene.cycles.samples = 128
scene.cycles.sampling_pattern = 'TABULATED_SOBOL'
scene.cycles.use_adaptive_sampling = False
scene.cycles.use_light_tree = False
scene.cycles.blur_glossy = 0.0
scene.cycles.sample_clamp_indirect = 0.0
scene.view_settings.view_transform = 'Standard'
bpy.context.view_layer.update()

# ---- added for rendering (the .blend has no active camera): camera
cam_auto = bpy.data.cameras.new('AutoCamera')
cam_auto.lens = 50.0
cam_auto.sensor_width = 36.0
cam_auto.clip_end = 1000.0
ob_auto_camera = bpy.data.objects.new('AutoCamera', cam_auto)
scene.collection.objects.link(ob_auto_camera)
ob_auto_camera.location = (4.31032, -5.16398, 5.26533)
ob_auto_camera.rotation_euler = (1.09748, -7.21219e-08, 0.694738)
scene.camera = ob_auto_camera
bpy.context.view_layer.update()
